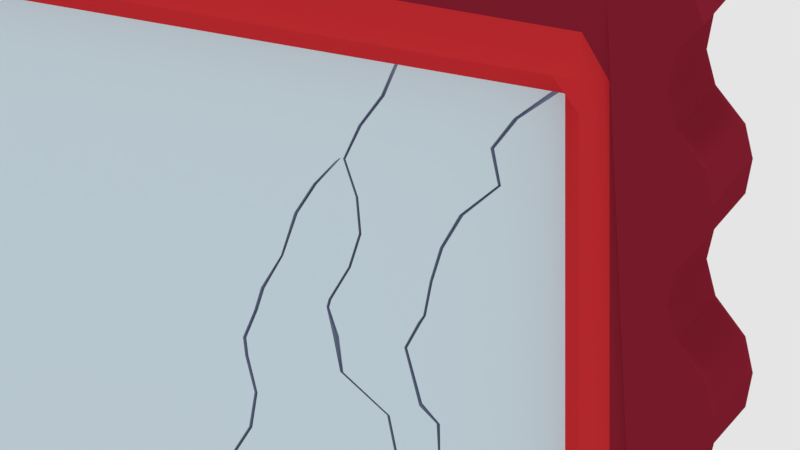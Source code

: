 # Source: Model_Photo_Frame_001.blend  (saved by Blender 2.79.0; exported with 4.5.12 LTS)
import bpy
from mathutils import Matrix  # noqa: F401  (used for matrix-valued properties, if any)

bpy.ops.wm.read_factory_settings(use_empty=True)
scene = bpy.context.scene
scene.name = 'Scene'

# ---- collections
col_collection_1 = bpy.data.collections.new('Collection 1'); scene.collection.children.link(col_collection_1)

# ---- materials (node trees are filled in below, after node groups)
mat_material = bpy.data.materials.new('Material')
mat_material.alpha_threshold = 0.0
mat_material.use_transparent_shadow = False
mat_material.diffuse_color = (0.6091, 0.7312, 0.8, 1.0)
mat_material.roughness = 0.5
mat_material.line_color = (0.0, 0.0, 0.0, 1.0)
mat_material_005 = bpy.data.materials.new('Material.005')
mat_material_005.alpha_threshold = 0.0
mat_material_005.use_transparent_shadow = False
mat_material_005.diffuse_color = (0.1611, 0.1934, 0.2883, 1.0)
mat_material_005.roughness = 0.5
mat_material_001 = bpy.data.materials.new('Material.001')
mat_material_001.alpha_threshold = 0.0
mat_material_001.use_transparent_shadow = False
mat_material_001.diffuse_color = (0.2266, 0.01312, 0.028, 1.0)
mat_material_001.roughness = 0.5
mat_material_003 = bpy.data.materials.new('Material.003')
mat_material_003.alpha_threshold = 0.0
mat_material_003.use_transparent_shadow = False
mat_material_003.diffuse_color = (0.5705, 0.02602, 0.03177, 1.0)
mat_material_003.roughness = 0.5
mat_material_002 = bpy.data.materials.new('Material.002')
mat_material_002.alpha_threshold = 0.0
mat_material_002.use_transparent_shadow = False
mat_material_002.diffuse_color = (0.281, 0.1294, 0.06186, 1.0)
mat_material_002.roughness = 0.5
mat_material_004 = bpy.data.materials.new('Material.004')
mat_material_004.alpha_threshold = 0.0
mat_material_004.use_transparent_shadow = False
mat_material_004.diffuse_color = (0.8276, 0.4825, 0.0448, 1.0)
mat_material_004.roughness = 0.5

# ---- material node trees

# ---- world
world_world = bpy.data.worlds.new('World'); scene.world = world_world
world_world.color = (0.7835, 0.7835, 0.7835)
world_world.use_sun_shadow = False
world_world.sun_shadow_jitter_overblur = 0.0
world_world.cycles.sampling_method = 'MANUAL'

# ---- cameras
cam_camera = bpy.data.cameras.new('Camera')
cam_camera.type = 'ORTHO'
cam_camera.clip_end = 100.0
cam_camera.lens = 35.0
cam_camera.sensor_width = 31.76
cam_camera.sensor_height = 18.0
cam_camera.ortho_scale = 3.714
cam_camera.shift_x = -0.11
cam_camera.shift_y = -0.13
cam_camera.dof.focus_distance = 0.0
cam_camera.dof.aperture_fstop = 128.0

# ---- lights
light_hemi = bpy.data.lights.new('Hemi', 'SUN')
light_hemi.transmission_factor = 0.0
light_hemi.angle = 0.1993
light_hemi.energy = 1.0
light_hemi.shadow_buffer_clip_start = 0.5
light_hemi.shadow_soft_size = 0.1
light_hemi.shadow_cascade_max_distance = 1000.0

# ---- meshes
me_cube_012 = bpy.data.meshes.new('Cube.012')
me_cube_012.from_pydata([(0.9054, -0.4861, -0.8984), (0.9054, -1.0, -0.8984), (-4.907, -1.0, -0.8927), (-4.907, -0.4861, -0.8927), (0.9064, -0.4861, 6.908), (0.9064, -1.0, 6.908), (-4.899, -1.0, 6.895), (-4.899, -0.4861, 6.895), (-4.496, -0.4861, -0.7596), (-4.496, -1.0, -0.7596), (-4.496, -0.4861, 6.766), (-4.496, -1.0, 6.766), (-3.664, -0.4861, -0.7596), (-3.664, -1.0, -0.7596), (-3.664, -0.4861, 6.763), (-3.664, -1.0, 6.763), (-2.832, -0.4861, -0.7596), (-2.832, -1.0, -0.7596), (-2.832, -0.4861, 6.762), (-2.832, -1.0, 6.762), (-2.0, -0.4861, -0.7596), (-2.0, -1.0, -0.7596), (-2.0, -0.4861, 6.765), (-2.0, -1.0, 6.765), (-1.181, -0.4861, -0.7596), (-1.181, -1.0, -0.7596), (-1.181, -0.4861, 6.764), (-1.181, -1.0, 6.764), (-0.3285, -0.4861, -0.7596), (-0.3285, -1.0, -0.7596), (-0.3285, -0.4861, 6.763), (-0.3285, -1.0, 6.763), (0.4987, -0.4861, -0.7596), (0.4987, -1.0, -0.7596), (0.4987, -0.4861, 6.766), (0.4987, -1.0, 6.766), (0.7974, -0.4861, 6.304), (0.7974, -1.0, 6.304), (-4.791, -1.0, 6.304), (-4.791, -0.4861, 6.304), (-4.496, -0.9646, 6.304), (0.4987, -0.9646, 6.304), (-2.181, -0.8238, 1.881), (0.7974, -0.4861, 1.881), (0.7974, -1.0, 1.881), (-4.791, -1.0, 1.881), (-4.791, -0.4861, 1.881), (0.7974, -0.4861, 5.217), (0.7974, -1.0, 5.217), (-4.791, -1.0, 5.217), (-4.791, -0.4861, 5.217), (-1.108, -0.8238, 5.268), (-0.4001, -0.8238, 5.217), (-1.334, -0.8238, 4.118), (-0.4073, -0.8238, 4.118), (0.7974, -0.4861, 4.118), (0.7974, -1.0, 4.118), (-4.791, -1.0, 4.118), (-4.791, -0.4861, 4.118), (-1.993, -0.8238, 2.999), (0.7974, -0.4861, 2.999), (0.7974, -1.0, 2.999), (-4.791, -1.0, 2.999), (-4.791, -0.4861, 2.999), (-2.853, -0.8238, 0.7943), (0.7974, -0.4861, 0.7943), (0.7974, -1.0, 0.7943), (-4.791, -1.0, 0.7943), (-4.791, -0.4861, 0.7943), (-4.496, -0.9646, -0.305), (0.4987, -0.9646, -0.305), (0.7923, -0.4861, -0.305), (0.7923, -1.0, -0.305), (-4.791, -1.0, -0.305), (-4.791, -0.4861, -0.305), (-4.077, -0.4861, -1.0), (-4.077, -1.0, -1.0), (-4.077, -0.4861, 7.0), (-4.077, -1.0, 7.0), (-3.248, -0.4861, -1.0), (-3.248, -1.0, -1.0), (-3.248, -0.4861, 7.0), (-3.248, -1.0, 7.0), (-2.416, -0.4861, -1.0), (-2.416, -1.0, -1.0), (-2.416, -0.4861, 7.0), (-2.416, -1.0, 7.0), (-1.583, -0.4861, -1.0), (-1.583, -1.0, -1.0), (-1.583, -0.4861, 7.0), (-1.583, -1.0, 7.0), (-0.7546, -0.4861, -1.0), (-0.7546, -1.0, -1.0), (-0.7546, -0.4861, 7.0), (-0.7546, -1.0, 7.0), (-1.015, -0.8238, 1.881), (-0.7977, -0.8104, 5.217), (-0.6185, -0.8104, 4.118), (-1.387, -0.8238, 2.999), (-1.027, -0.8238, 0.8372), (0.08512, -0.4861, -1.0), (0.08512, -1.0, -1.0), (0.08512, -0.4861, 7.0), (0.08512, -1.0, 7.0), (1.027, -0.4861, 5.778), (1.027, -1.0, 5.778), (-5.023, -1.0, 5.778), (-5.023, -0.4861, 5.778), (-0.1491, -0.8238, 5.778), (-0.7977, -0.8104, 5.778), (1.027, -0.4861, 4.667), (1.027, -1.0, 4.667), (-5.023, -1.0, 4.667), (-5.023, -0.4861, 4.667), (-2.832, -0.334, 4.667), (-1.181, -0.334, 4.667), (-1.364, -0.8238, 4.577), (-0.578, -0.8238, 4.667), (-0.919, -0.8104, 4.667), (1.027, -0.4861, 3.558), (1.027, -1.0, 3.558), (-5.023, -1.0, 3.558), (-5.023, -0.4861, 3.558), (-1.621, -0.8238, 3.558), (-0.5185, -0.8238, 3.606), (-0.5354, -0.8238, 3.558), (-1.947, -0.8238, 2.44), (1.027, -0.4861, 2.44), (1.027, -1.0, 2.44), (-5.023, -1.0, 2.44), (-5.023, -0.4861, 2.44), (-1.073, -0.8238, 2.44), (1.027, -0.4861, 1.338), (1.027, -1.0, 1.338), (-5.023, -1.0, 1.338), (-5.023, -0.4861, 1.338), (-2.508, -0.8238, 1.338), (-1.213, -0.8238, 1.338), (1.027, -0.4861, 0.2446), (1.027, -1.0, 0.2446), (-5.023, -1.0, 0.2446), (-5.023, -0.4861, 0.2446), (-3.178, -0.8238, 0.2634), (-4.664, -0.4861, -0.8109), (-4.747, -0.4861, -0.8946), (-4.664, -1.0, -0.8109), (-4.747, -1.0, -0.8946), (-4.664, -0.4861, 6.831), (-4.747, -0.4861, 6.901), (-4.664, -1.0, 6.831), (-4.747, -1.0, 6.901), (-4.216, -0.4861, -0.9532), (-4.356, -0.4861, -0.8109), (-4.216, -1.0, -0.9532), (-4.356, -1.0, -0.8109), (-4.216, -0.4861, 6.958), (-4.356, -0.4861, 6.814), (-4.216, -1.0, 6.958), (-4.356, -1.0, 6.814), (-4.216, -1.0, 6.304), (-4.356, -1.0, 6.304), (-4.216, -1.0, -0.305), (-4.356, -1.0, -0.305), (-3.801, -0.4861, -0.8109), (-3.939, -0.4861, -0.9532), (-3.801, -1.0, -0.8109), (-3.939, -1.0, -0.9532), (-3.801, -0.4861, 6.806), (-3.939, -0.4861, 6.949), (-3.801, -1.0, 6.806), (-3.939, -1.0, 6.949), (-3.387, -0.4861, -0.9532), (-3.525, -0.4861, -0.8109), (-3.387, -1.0, -0.9532), (-3.525, -1.0, -0.8109), (-3.387, -0.4861, 6.949), (-3.525, -0.4861, 6.806), (-3.387, -1.0, 6.949), (-3.525, -1.0, 6.806), (-2.971, -0.4861, -0.8109), (-3.109, -0.4861, -0.9532), (-2.971, -1.0, -0.8109), (-3.109, -1.0, -0.9532), (-2.971, -0.4861, 6.821), (-3.109, -0.4861, 6.954), (-2.971, -1.0, 6.821), (-3.109, -1.0, 6.954), (-2.555, -0.4861, -0.9532), (-2.693, -0.4861, -0.8109), (-2.555, -1.0, -0.9532), (-2.693, -1.0, -0.8109), (-2.555, -0.4861, 6.954), (-2.693, -0.4861, 6.812), (-2.555, -1.0, 6.954), (-2.693, -1.0, 6.812), (-2.139, -0.4861, -0.8109), (-2.277, -0.4861, -0.9532), (-2.139, -1.0, -0.8109), (-2.277, -1.0, -0.9532), (-2.139, -0.4861, 6.815), (-2.277, -0.4861, 6.954), (-2.139, -1.0, 6.815), (-2.277, -1.0, 6.954), (-1.722, -0.4861, -0.9532), (-1.861, -0.4861, -0.8109), (-1.722, -1.0, -0.9532), (-1.861, -1.0, -0.8109), (-1.722, -0.4861, 6.954), (-1.861, -0.4861, 6.809), (-1.722, -1.0, 6.954), (-1.861, -1.0, 6.809), (-1.315, -0.4861, -0.8109), (-1.449, -0.4861, -0.9532), (-1.315, -1.0, -0.8109), (-1.449, -1.0, -0.9532), (-1.315, -0.4861, 6.819), (-1.449, -0.4861, 6.954), (-1.315, -1.0, 6.819), (-1.449, -1.0, 6.954), (-2.191, -0.8104, 1.881), (-2.201, -0.8238, 1.881), (-1.113, -0.8104, 5.269), (-1.125, -0.8238, 5.268), (-1.34, -0.8104, 4.118), (-1.35, -0.8238, 4.118), (-2.004, -0.8104, 2.999), (-2.016, -0.8238, 2.999), (-2.863, -0.8104, 0.7943), (-2.873, -0.8238, 0.7943), (-1.371, -0.8104, 4.577), (-1.381, -0.8238, 4.576), (-1.627, -0.8104, 3.558), (-1.639, -0.8238, 3.558), (-1.956, -0.8104, 2.44), (-1.967, -0.8238, 2.44), (-2.519, -0.8104, 1.338), (-2.532, -0.8238, 1.338), (-3.194, -0.8238, 0.2446), (-3.169, -0.8238, 0.3034), (-0.8966, -0.4861, -0.9532), (-1.039, -0.4861, -0.8109), (-0.8966, -1.0, -0.9532), (-1.039, -1.0, -0.8109), (-0.8966, -0.4861, 6.954), (-1.039, -0.4861, 6.8), (-0.8966, -1.0, 6.954), (-1.039, -1.0, 6.8), (-1.025, -0.8104, 1.881), (-1.039, -0.8238, 1.881), (-0.8037, -0.8238, 5.217), (-0.6267, -0.8238, 4.118), (-1.405, -0.8104, 2.999), (-1.421, -0.8238, 2.999), (-1.025, -0.8238, 0.7943), (-0.806, -0.8238, 5.778), (-0.9329, -0.8238, 4.667), (-0.5507, -0.8238, 3.617), (-1.095, -0.8104, 2.44), (-1.115, -0.8238, 2.44), (-1.23, -0.8104, 1.338), (-1.248, -0.8238, 1.338), (-0.4705, -0.4861, -0.8109), (-0.6125, -0.4861, -0.9532), (-0.4705, -1.0, -0.8109), (-0.6125, -1.0, -0.9532), (-0.4705, -0.4861, 6.806), (-0.6125, -0.4861, 6.954), (-0.4705, -1.0, 6.806), (-0.6125, -1.0, 6.954), (-0.7907, -0.8238, 5.217), (-0.6125, -0.8238, 4.118), (-0.7895, -0.8238, 5.778), (-0.9028, -0.8238, 4.667), (-0.54, -0.8238, 3.592), (-0.05274, -0.4861, -0.9532), (-0.1906, -0.4861, -0.8109), (-0.05274, -1.0, -0.9532), (-0.1906, -1.0, -0.8109), (-0.05274, -0.4861, 6.954), (-0.1906, -0.4861, 6.818), (-0.05274, -1.0, 6.954), (-0.1906, -1.0, 6.818), (-0.3831, -0.8238, 5.217), (-0.3909, -0.8104, 5.217), (-0.3984, -0.8238, 4.118), (-0.4028, -0.8104, 4.118), (-0.1305, -0.8238, 5.778), (-0.1386, -0.8104, 5.778), (-0.5632, -0.8238, 4.667), (-0.5717, -0.8104, 4.667), (-0.5059, -0.8238, 3.612), (-0.5221, -0.8238, 3.558), (0.3608, -0.4861, -0.8109), (0.223, -0.4861, -0.9532), (0.3608, -1.0, -0.8109), (0.223, -1.0, -0.9532), (0.3608, -0.4861, 6.812), (0.223, -0.4861, 6.954), (0.3608, -1.0, 6.812), (0.223, -1.0, 6.954), (0.3608, -1.0, 6.304), (0.223, -1.0, 6.304), (0.3608, -1.0, -0.305), (0.223, -1.0, -0.305), (0.7628, -0.4861, -0.8983), (0.6658, -0.4861, -0.8109), (0.7628, -1.0, -0.8983), (0.6658, -1.0, -0.8109), (0.7628, -0.4861, 6.913), (0.6658, -0.4861, 6.824), (0.7628, -1.0, 6.913), (0.6658, -1.0, 6.824), (0.8415, -0.4861, 6.536), (0.9831, -0.4861, 6.701), (0.8415, -1.0, 6.536), (0.9831, -1.0, 6.701), (-4.84, -1.0, 6.536), (-5.0, -1.0, 6.701), (-4.84, -0.4861, 6.536), (-5.0, -0.4861, 6.701), (-4.356, -0.9646, 6.536), (0.3608, -0.9646, 6.536), (0.9902, -0.4861, 5.953), (0.8415, -0.4861, 6.128), (0.9902, -1.0, 5.953), (0.8415, -1.0, 6.128), (-4.985, -1.0, 5.953), (-4.84, -1.0, 6.128), (-4.985, -0.4861, 5.953), (-4.84, -0.4861, 6.128), (0.1583, -0.8238, 6.128), (-0.0328, -0.8238, 5.953), (-0.6165, -0.8238, 6.128), (-0.6841, -0.8104, 5.953), (-4.216, -0.8238, 6.128), (-4.356, -1.0, 6.128), (-0.6265, -0.8238, 6.128), (-0.6939, -0.8238, 5.953), (-0.5855, -0.8238, 6.128), (-0.6094, -0.8238, 6.128), (-0.6756, -0.8238, 5.953), (0.1924, -0.8238, 6.128), (-0.01022, -0.8238, 5.953), (0.1688, -0.8238, 6.128), (-0.02097, -0.8104, 5.953), (0.3608, -1.0, 6.128), (0.223, -0.8238, 6.128), (-0.8938, -0.8238, 5.591), (-1.013, -0.8238, 5.436), (-0.1111, -0.8238, 5.591), (-0.3028, -0.8238, 5.404), (-0.876, -0.8104, 5.591), (-0.8125, -0.8104, 5.404), (0.8415, -0.4861, 5.404), (0.9902, -0.4861, 5.591), (0.8415, -1.0, 5.404), (0.9902, -1.0, 5.591), (-4.84, -1.0, 5.404), (-4.985, -1.0, 5.591), (-4.84, -0.4861, 5.404), (-4.985, -0.4861, 5.591), (-0.9011, -0.8238, 5.591), (-1.019, -0.8104, 5.437), (-0.9219, -0.8238, 5.57), (-1.031, -0.8238, 5.434), (-0.8824, -0.8238, 5.591), (-0.8197, -0.8238, 5.404), (-0.8706, -0.8238, 5.591), (-0.8071, -0.8238, 5.404), (-0.09612, -0.8238, 5.591), (-0.283, -0.8238, 5.404), (-0.1031, -0.8104, 5.591), (-0.2936, -0.8104, 5.404), (0.9902, -0.4861, 4.85), (0.8415, -0.4861, 5.034), (0.9902, -1.0, 4.85), (0.8415, -1.0, 5.034), (-4.985, -1.0, 4.85), (-4.84, -1.0, 5.034), (-4.985, -0.4861, 4.85), (-4.84, -0.4861, 5.034), (-2.832, -0.334, 4.85), (-2.832, -0.4826, 5.034), (-1.181, -0.334, 4.85), (-1.181, -0.4826, 5.034), (-1.181, -0.8238, 5.034), (-1.273, -0.8238, 4.85), (-0.4508, -0.8238, 5.034), (-0.4835, -0.8238, 4.85), (-0.8517, -0.8104, 5.034), (-0.9474, -0.8104, 4.85), (-2.971, -0.4826, 4.85), (-2.555, -0.2806, 4.85), (-1.449, -0.2806, 4.85), (-1.186, -0.8104, 5.034), (-1.28, -0.8104, 4.85), (-1.192, -0.8238, 5.034), (-1.291, -0.8238, 4.85), (-1.039, -0.4826, 4.85), (-0.8563, -0.8238, 5.034), (-0.9549, -0.8238, 4.85), (-0.8434, -0.8238, 5.034), (-0.9406, -0.8238, 4.85), (-0.4364, -0.8238, 5.034), (-0.4704, -0.8238, 4.85), (-0.442, -0.8104, 5.034), (-0.4768, -0.8104, 4.85), (-1.353, -0.8238, 4.484), (-1.308, -0.8238, 4.301), (-0.5032, -0.8238, 4.378), (-0.417, -0.8238, 4.301), (-0.8909, -0.8104, 4.484), (-0.6559, -0.8104, 4.301), (0.8415, -0.4861, 4.301), (0.9902, -0.4861, 4.484), (0.8415, -1.0, 4.301), (0.9902, -1.0, 4.484), (-4.84, -1.0, 4.301), (-4.985, -1.0, 4.484), (-4.84, -0.4861, 4.301), (-4.985, -0.4861, 4.484), (-2.971, -0.4826, 4.484), (-1.36, -0.8104, 4.484), (-1.313, -0.8104, 4.301), (-1.37, -0.8238, 4.484), (-1.323, -0.8238, 4.301), (-0.8966, -0.8238, 4.484), (-0.6633, -0.8238, 4.301), (-1.039, -0.4826, 4.484), (-0.8813, -0.8238, 4.484), (-0.6503, -0.8238, 4.301), (-0.4883, -0.8238, 4.394), (-0.3998, -0.8238, 4.301), (-0.4969, -0.8104, 4.387), (-0.4098, -0.8104, 4.301), (0.9902, -0.4861, 3.745), (0.8415, -0.4861, 3.931), (0.9902, -1.0, 3.745), (0.8415, -1.0, 3.931), (-4.985, -1.0, 3.745), (-4.84, -1.0, 3.931), (-4.985, -0.4861, 3.745), (-4.84, -0.4861, 3.931), (-1.439, -0.8238, 3.931), (-1.519, -0.8238, 3.745), (-0.4676, -0.8238, 3.816), (-0.4943, -0.8238, 3.745), (-0.5734, -0.8104, 3.931), (-0.5762, -0.8104, 3.745), (-1.446, -0.8104, 3.931), (-1.525, -0.8104, 3.745), (-1.455, -0.8238, 3.931), (-1.534, -0.8238, 3.745), (-0.5819, -0.8238, 3.931), (-0.5833, -0.8238, 3.745), (-0.5662, -0.8238, 3.931), (-0.569, -0.8238, 3.745), (-0.4546, -0.8238, 3.816), (-0.4742, -0.8238, 3.745), (-0.4618, -0.8104, 3.816), (-0.4856, -0.8104, 3.745), (-1.7, -0.8238, 3.372), (-1.882, -0.8238, 3.186), (-1.655, -0.8238, 3.362), (-1.55, -0.8238, 3.186), (0.8415, -0.4861, 3.186), (0.9902, -0.4861, 3.372), (0.8415, -1.0, 3.186), (0.9902, -1.0, 3.372), (-4.84, -1.0, 3.186), (-4.985, -1.0, 3.372), (-4.84, -0.4861, 3.186), (-4.985, -0.4861, 3.372), (-1.705, -0.8104, 3.372), (-1.892, -0.8104, 3.186), (-1.716, -0.8238, 3.372), (-1.906, -0.8238, 3.186), (-1.665, -0.8238, 3.372), (-1.564, -0.8104, 3.186), (-1.66, -0.8238, 3.344), (-1.582, -0.8238, 3.186), (0.9902, -0.4861, 2.626), (0.8415, -0.4861, 2.813), (0.9902, -1.0, 2.626), (0.8415, -1.0, 2.813), (-4.985, -1.0, 2.626), (-4.84, -1.0, 2.813), (-4.985, -0.4861, 2.626), (-4.84, -0.4861, 2.813), (-1.998, -0.8238, 2.813), (-1.925, -0.8238, 2.626), (-1.383, -0.8238, 2.813), (-1.251, -0.8238, 2.626), (-2.01, -0.8104, 2.813), (-1.935, -0.8104, 2.626), (-2.023, -0.8238, 2.813), (-1.949, -0.8238, 2.626), (-1.397, -0.8104, 2.813), (-1.269, -0.8104, 2.626), (-1.41, -0.8238, 2.813), (-1.279, -0.8238, 2.626), (-2.031, -0.8238, 2.254), (-2.152, -0.8238, 2.067), (-1.03, -0.8238, 2.254), (-0.9525, -0.8238, 2.067), (0.9902, -0.4861, 2.254), (0.9902, -1.0, 2.254), (-4.84, -1.0, 2.067), (-4.985, -1.0, 2.254), (-4.84, -0.4861, 2.067), (-4.985, -0.4861, 2.254), (-2.044, -0.8104, 2.254), (-2.16, -0.8104, 2.067), (-2.052, -0.8238, 2.254), (-2.169, -0.8238, 2.067), (-1.048, -0.8104, 2.254), (-0.9704, -0.8104, 2.067), (-1.064, -0.8238, 2.254), (-0.9849, -0.8238, 2.067), (0.9902, -0.4861, 1.519), (0.8415, -0.4861, 1.7), (0.9902, -1.0, 1.519), (0.8415, -1.0, 1.7), (-4.985, -1.0, 1.519), (-4.84, -1.0, 1.7), (-4.985, -0.4861, 1.519), (-4.84, -0.4861, 1.7), (-2.317, -0.8238, 1.7), (-2.341, -0.8238, 1.519), (-1.193, -0.8238, 1.7), (-1.294, -0.8238, 1.519), (-2.328, -0.8104, 1.7), (-2.354, -0.8104, 1.519), (-2.342, -0.8238, 1.7), (-2.366, -0.8238, 1.519), (-1.211, -0.8104, 1.7), (-1.316, -0.8104, 1.519), (-1.233, -0.8238, 1.7), (-1.334, -0.8238, 1.519), (-2.687, -0.8238, 1.157), (-2.771, -0.8238, 0.9754), (-1.073, -0.8238, 1.157), (-1.038, -0.8238, 0.9754), (0.8415, -0.4861, 0.9754), (0.9902, -0.4861, 1.157), (0.8415, -1.0, 0.9754), (0.9902, -1.0, 1.157), (-4.84, -1.0, 0.9754), (-4.985, -1.0, 1.157), (-4.84, -0.4861, 0.9754), (-4.985, -0.4861, 1.157), (-2.706, -0.8104, 1.157), (-2.783, -0.8104, 0.9754), (-2.718, -0.8238, 1.157), (-2.793, -0.8238, 0.9754), (-1.091, -0.8104, 1.157), (-1.052, -0.8104, 0.9754), (-1.112, -0.8238, 1.157), (-1.062, -0.8238, 0.9754), (0.8415, -0.4861, 0.6111), (0.8415, -1.0, 0.6111), (-4.977, -1.0, 0.4279), (-4.84, -1.0, 0.6111), (-4.977, -0.4861, 0.4279), (-4.84, -0.4861, 0.6111), (-2.984, -0.8238, 0.6111), (-3.073, -0.8238, 0.4279), (-2.998, -0.8104, 0.6111), (-3.086, -0.8104, 0.4279), (-3.009, -0.8238, 0.6111), (-3.111, -0.8238, 0.4279), (0.9831, -1.0, 0.4279), (0.9831, -0.4861, 0.4279), (0.8415, -0.4861, -0.1218), (0.9902, -0.4861, 0.06141), (0.8415, -1.0, -0.1218), (0.9902, -1.0, 0.06141), (-4.84, -1.0, -0.1218), (-4.985, -1.0, 0.06141), (-4.84, -0.4861, -0.1218), (-4.985, -0.4861, 0.06141), (-4.216, -0.8238, -0.1218), (-4.356, -1.0, -0.1218), (0.3608, -1.0, -0.1218), (0.223, -0.8238, -0.1218), (-4.496, -0.9646, -0.5367), (0.4987, -0.9646, -0.5367), (0.978, -0.4861, -0.6771), (0.8771, -0.4861, -0.5367), (0.978, -1.0, -0.6771), (0.8771, -1.0, -0.5367), (-4.973, -1.0, -0.6771), (-4.84, -1.0, -0.5367), (-4.973, -0.4861, -0.6771), (-4.84, -0.4861, -0.5367), (-4.356, -0.9646, -0.5367), (0.3608, -0.9646, -0.5367), (-1.449, -0.334, 4.808), (-0.6313, 0.5984, 0.5746), (-0.6313, 0.7086, 0.5746), (-3.369, 0.7116, 0.5685), (-2.555, -0.334, 4.808), (-3.379, 0.6014, 0.5685), (-1.995, 0.9467, -1.0), (-2.0, -0.334, 4.808), (-1.656, 0.9467, -1.0), (-1.653, 1.057, -1.0), (-1.722, -0.334, 4.808), (-2.343, 1.057, -1.0), (-2.277, -0.334, 4.808), (-2.351, 0.9467, -1.0), (-1.144, 0.7725, -0.2127), (-1.583, -0.334, 4.808), (-1.861, -0.334, 4.808), (-1.826, 0.9467, -1.0), (-2.173, 0.9467, -1.0), (-2.139, -0.334, 4.808), (-2.416, -0.334, 4.808), (-2.865, 0.774, -0.2157), (-1.308, -0.8238, 4.726), (-0.5099, -0.8238, 4.808), (-0.9582, -0.8104, 4.808), (-1.317, -0.8104, 4.726), (-1.325, -0.8238, 4.726), (-0.9649, -0.8238, 4.808), (-0.9513, -0.8238, 4.808), (-0.4931, -0.8238, 4.808), (-0.5005, -0.8104, 4.808), (0.9988, -0.4861, 4.808), (0.9988, -1.0, 4.808), (-4.994, -1.0, 4.808), (-4.994, -0.4861, 4.808), (-2.832, -0.334, 4.808), (-1.181, -0.334, 4.808), (-2.971, -0.4826, 4.808), (-1.039, -0.4826, 4.808)], [], [(144, 146, 2, 3), (148, 7, 6, 150), (313, 4, 5, 315), (317, 6, 7, 319), (156, 10, 11, 158), (152, 154, 9, 8), (172, 174, 13, 12), (176, 14, 15, 178), (192, 18, 19, 194), (188, 190, 17, 16), (204, 206, 21, 20), (208, 22, 23, 210), (244, 26, 27, 246), (240, 242, 25, 24), (275, 277, 29, 28), (279, 30, 31, 281), (309, 34, 35, 311), (305, 307, 33, 32), (327, 38, 39, 329), (323, 36, 37, 325), (520, 43, 44, 522), (524, 45, 46, 526), (374, 47, 48, 376), (378, 49, 50, 380), (405, 283, 52, 387), (459, 285, 54, 445), (440, 57, 58, 442), (436, 55, 56, 438), (482, 60, 61, 484), (486, 62, 63, 488), (253, 558, 557, 260, 538, 537, 248, 518, 517, 258, 500, 499, 252, 480, 462, 59, 489, 490, 126, 501, 502, 42, 527, 528, 136, 539, 540, 64, 565, 566, 142, 237, 238, 570, 569, 228, 554, 553, 236, 534, 533, 220, 514, 513, 234, 496, 495, 226, 476, 475, 232, 452, 451, 224, 425, 424, 230, 623, 397, 396, 222, 364, 363, 361, 347, 348, 51, 385, 386, 619, 116, 407, 408, 53, 443, 444, 123, 461, 479, 477, 256, 454, 453, 250, 427, 426, 255, 624, 400, 399, 249, 366, 365, 254, 337, 336, 334, 581, 584, 346, 341, 342, 286, 369, 370, 282, 403, 404, 626, 288, 431, 432, 284, 457, 458, 290, 291, 124, 446, 445, 54, 410, 409, 117, 620, 388, 387, 52, 350, 349, 108, 331, 330, 338, 339, 340, 271, 367, 368, 269, 401, 402, 625, 272, 429, 430, 270, 455, 456, 273, 125, 463, 464, 98, 491, 492, 131, 503, 504, 95, 529, 530, 137, 541, 542, 99), (588, 71, 72, 590), (592, 73, 74, 594), (595, 162, 69, 585), (164, 166, 76, 75), (168, 77, 78, 170), (184, 81, 82, 186), (180, 182, 80, 79), (196, 198, 84, 83), (200, 85, 86, 202), (216, 89, 90, 218), (212, 214, 88, 87), (455, 270, 97, 447), (401, 269, 96, 389), (262, 264, 92, 91), (266, 93, 94, 268), (297, 102, 103, 299), (293, 295, 101, 100), (367, 271, 109, 351), (354, 104, 105, 356), (358, 106, 107, 360), (371, 287, 108, 349), (429, 272, 118, 411), (428, 635, 633, 115), (433, 289, 117, 409), (418, 112, 113, 420), (414, 110, 111, 416), (466, 119, 120, 468), (470, 121, 122, 472), (508, 129, 130, 510), (505, 127, 128, 506), (548, 134, 135, 550), (544, 132, 133, 546), (574, 138, 139, 576), (578, 140, 141, 580), (10, 147, 149, 11), (147, 148, 150, 149), (8, 9, 145, 143), (143, 145, 146, 144), (581, 334, 335, 582), (334, 159, 160, 335), (75, 76, 153, 151), (151, 153, 154, 152), (77, 155, 157, 78), (155, 156, 158, 157), (14, 167, 169, 15), (167, 168, 170, 169), (12, 13, 165, 163), (163, 165, 166, 164), (81, 175, 177, 82), (175, 176, 178, 177), (79, 80, 173, 171), (171, 173, 174, 172), (16, 17, 181, 179), (179, 181, 182, 180), (18, 183, 185, 19), (183, 184, 186, 185), (83, 84, 189, 187), (187, 189, 190, 188), (85, 191, 193, 86), (191, 192, 194, 193), (22, 199, 201, 23), (199, 200, 202, 201), (20, 21, 197, 195), (195, 197, 198, 196), (89, 207, 209, 90), (207, 208, 210, 209), (87, 88, 205, 203), (203, 205, 206, 204), (539, 136, 235, 551), (551, 235, 236, 553), (501, 126, 233, 511), (511, 233, 234, 513), (461, 123, 231, 473), (473, 231, 232, 475), (407, 116, 229, 422), (422, 229, 230, 424), (24, 25, 213, 211), (211, 213, 214, 212), (26, 215, 217, 27), (215, 216, 218, 217), (527, 42, 219, 531), (531, 219, 220, 533), (385, 51, 221, 394), (394, 221, 222, 396), (443, 53, 223, 449), (449, 223, 224, 451), (489, 59, 225, 493), (493, 225, 226, 495), (541, 137, 259, 555), (555, 259, 260, 557), (503, 131, 257, 515), (515, 257, 258, 517), (463, 125, 256, 477), (411, 118, 255, 426), (351, 109, 254, 365), (491, 98, 251, 497), (497, 251, 252, 499), (447, 97, 250, 453), (389, 96, 249, 399), (529, 95, 247, 535), (535, 247, 248, 537), (91, 92, 241, 239), (239, 241, 242, 240), (93, 243, 245, 94), (243, 244, 246, 245), (30, 265, 267, 31), (265, 266, 268, 267), (28, 29, 263, 261), (261, 263, 264, 262), (431, 288, 289, 433), (369, 286, 287, 371), (457, 284, 285, 459), (403, 282, 283, 405), (102, 278, 280, 103), (278, 279, 281, 280), (100, 101, 276, 274), (274, 276, 277, 275), (32, 33, 294, 292), (292, 294, 295, 293), (34, 296, 298, 35), (296, 297, 299, 298), (345, 300, 301, 346), (586, 70, 302, 596), (581, 161, 303, 584), (43, 505, 506, 44), (0, 1, 306, 304), (304, 306, 307, 305), (4, 308, 310, 5), (308, 309, 311, 310), (35, 298, 299, 103, 280, 281, 31, 267, 268, 94, 245, 246, 27, 217, 218, 90, 209, 210, 23, 201, 202, 86, 193, 194, 19, 185, 186, 82, 177, 178, 15, 169, 170, 78, 157, 158, 11, 149, 150, 6, 317, 316, 38, 327, 326, 106, 358, 357, 49, 378, 377, 630, 112, 418, 417, 57, 440, 439, 121, 470, 469, 62, 486, 485, 129, 508, 507, 45, 524, 523, 134, 548, 547, 67, 562, 561, 140, 578, 577, 73, 592, 591, 585, 69, 40, 320, 321, 41, 70, 586, 589, 590, 72, 575, 576, 139, 571, 560, 66, 545, 546, 133, 521, 522, 44, 506, 128, 483, 484, 61, 467, 468, 120, 437, 438, 56, 415, 416, 111, 629, 375, 376, 48, 355, 356, 105, 324, 325, 37, 314, 315, 5, 310, 311), (32, 292, 293, 100, 274, 275, 28, 261, 262, 91, 239, 240, 24, 211, 212, 87, 203, 204, 20, 195, 196, 83, 187, 188, 16, 179, 180, 79, 171, 172, 12, 163, 164, 75, 151, 152, 8, 143, 144, 3, 593, 594, 74, 579, 580, 141, 563, 564, 68, 549, 550, 135, 525, 526, 46, 509, 510, 130, 487, 488, 63, 471, 472, 122, 441, 442, 58, 419, 420, 113, 631, 379, 380, 50, 359, 360, 107, 328, 329, 39, 318, 319, 7, 148, 147, 10, 156, 155, 77, 168, 167, 14, 176, 175, 81, 184, 183, 18, 192, 191, 85, 200, 199, 22, 208, 207, 89, 216, 215, 26, 244, 243, 93, 266, 265, 30, 279, 278, 102, 297, 296, 34, 309, 308, 4, 313, 312, 36, 323, 322, 104, 354, 353, 47, 374, 373, 628, 110, 414, 413, 55, 436, 435, 119, 466, 465, 60, 482, 481, 127, 505, 43, 520, 519, 132, 544, 543, 65, 559, 572, 138, 574, 573, 71, 588, 587, 0, 304, 305), (41, 321, 300), (303, 161, 162, 595, 596, 302), (160, 320, 40), (38, 316, 318, 39), (316, 317, 319, 318), (36, 312, 314, 37), (312, 313, 315, 314), (335, 160, 40, 69, 162, 582), (286, 342, 344, 287), (342, 341, 343, 344), (109, 333, 337, 254), (333, 332, 336, 337), (583, 345, 346, 584), (271, 340, 333, 109), (340, 339, 332, 333), (104, 322, 324, 105), (322, 323, 325, 324), (106, 326, 328, 107), (326, 327, 329, 328), (287, 344, 331, 108), (344, 343, 330, 331), (282, 370, 372, 283), (370, 369, 371, 372), (96, 352, 366, 249), (352, 351, 365, 366), (221, 362, 364, 222), (362, 361, 363, 364), (51, 348, 362, 221), (348, 347, 361, 362), (283, 372, 350, 52), (372, 371, 349, 350), (49, 357, 359, 50), (357, 358, 360, 359), (47, 353, 355, 48), (353, 354, 356, 355), (269, 368, 352, 96), (368, 367, 351, 352), (626, 404, 406, 627), (404, 403, 405, 406), (621, 390, 400, 624), (390, 389, 399, 400), (622, 395, 397, 623), (395, 394, 396, 397), (619, 386, 395, 622), (386, 385, 394, 395), (382, 381, 391), (597, 393, 383, 398, 635, 633), (398, 383, 384), (625, 402, 390, 621), (402, 401, 389, 390), (627, 406, 388, 620), (406, 405, 387, 388), (630, 377, 379, 631), (377, 378, 380, 379), (628, 373, 375, 629), (373, 374, 376, 375), (284, 432, 434, 285), (432, 431, 433, 434), (97, 412, 427, 250), (412, 411, 426, 427), (223, 423, 425, 224), (423, 422, 424, 425), (53, 408, 423, 223), (408, 407, 422, 423), (393, 392, 381, 382, 384, 383), (55, 413, 415, 56), (413, 414, 416, 415), (57, 417, 419, 58), (417, 418, 420, 419), (285, 434, 410, 54), (434, 433, 409, 410), (270, 430, 412, 97), (430, 429, 411, 412), (290, 458, 460, 291), (458, 457, 459, 460), (125, 448, 454, 256), (448, 447, 453, 454), (231, 450, 452, 232), (450, 449, 451, 452), (123, 444, 450, 231), (444, 443, 449, 450), (273, 456, 448, 125), (456, 455, 447, 448), (119, 435, 437, 120), (435, 436, 438, 437), (121, 439, 441, 122), (439, 440, 442, 441), (291, 460, 446, 124), (460, 459, 445, 446), (251, 478, 480, 252), (478, 477, 479, 480), (98, 464, 478, 251), (464, 463, 477, 478), (225, 474, 476, 226), (474, 473, 475, 476), (59, 462, 474, 225), (462, 461, 473, 474), (480, 479, 461, 462), (62, 469, 471, 63), (469, 470, 472, 471), (60, 465, 467, 61), (465, 466, 468, 467), (257, 498, 500, 258), (498, 497, 499, 500), (131, 492, 498, 257), (492, 491, 497, 498), (233, 494, 496, 234), (494, 493, 495, 496), (126, 490, 494, 233), (490, 489, 493, 494), (129, 485, 487, 130), (485, 486, 488, 487), (127, 481, 483, 128), (481, 482, 484, 483), (247, 516, 518, 248), (516, 515, 517, 518), (95, 504, 516, 247), (504, 503, 515, 516), (219, 512, 514, 220), (512, 511, 513, 514), (42, 502, 512, 219), (502, 501, 511, 512), (45, 507, 509, 46), (507, 508, 510, 509), (259, 536, 538, 260), (536, 535, 537, 538), (137, 530, 536, 259), (530, 529, 535, 536), (235, 532, 534, 236), (532, 531, 533, 534), (136, 528, 532, 235), (528, 527, 531, 532), (134, 523, 525, 135), (523, 524, 526, 525), (132, 519, 521, 133), (519, 520, 522, 521), (253, 556, 558), (556, 555, 557, 558), (99, 542, 556, 253), (542, 541, 555, 556), (227, 552, 554, 228), (552, 551, 553, 554), (64, 540, 552, 227), (540, 539, 551, 552), (65, 543, 545, 66), (543, 544, 546, 545), (67, 547, 549, 68), (547, 548, 550, 549), (138, 572, 571, 139), (559, 65, 66, 560), (572, 559, 560, 571), (142, 566, 568, 237), (237, 568, 570, 238), (567, 227, 228, 569), (568, 567, 569, 570), (566, 565, 567, 568), (565, 64, 227, 567), (140, 561, 563, 141), (561, 562, 564, 563), (562, 67, 68, 564), (302, 583, 584, 303), (161, 581, 582, 162), (301, 159, 334, 336, 332, 339, 338, 330, 343, 341, 346), (70, 41, 300, 345, 583, 302), (73, 577, 579, 74), (577, 578, 580, 579), (71, 573, 575, 72), (573, 574, 576, 575), (2, 591, 593, 3), (591, 592, 594, 593), (589, 586, 596, 595, 585, 591, 2, 146, 145, 9, 154, 153, 76, 166, 165, 13, 174, 173, 80, 182, 181, 17, 190, 189, 84, 198, 197, 21, 206, 205, 88, 214, 213, 25, 242, 241, 92, 264, 263, 29, 277, 276, 101, 295, 294, 33, 307, 306, 1), (0, 587, 589, 1), (587, 588, 590, 589), (597, 598, 599, 393), (600, 602, 601, 392), (611, 605, 606, 599, 598), (618, 602, 600, 608, 610), (614, 603, 615, 610, 608, 606, 605), (617, 601, 602, 618, 610, 615, 603, 614, 605, 611, 598, 597, 612, 607, 613, 604, 616, 609), (110, 628, 629, 111), (112, 630, 631, 113), (289, 627, 620, 117), (272, 625, 621, 118), (116, 619, 622, 229), (229, 622, 623, 230), (118, 621, 624, 255), (288, 626, 627, 289), (115, 114, 632, 601, 617, 609, 616, 604, 613, 607, 612, 597, 633), (392, 601, 632, 634, 391, 381), (300, 321, 320, 160, 159, 301), (600, 392, 393, 599, 606, 608), (115, 114, 421, 428), (421, 114, 632, 634)])
me_cube_012.polygons.foreach_set('material_index', [2, 2, 2, 2, 2, 2, 2, 2, 2, 2, 2, 2, 2, 2, 2, 2, 2, 2, 2, 2, 2, 2, 2, 2, 1, 1, 2, 2, 2, 2, 0, 2, 2, 3, 2, 2, 2, 2, 2, 2, 2, 2, 1, 1, 2, 2, 2, 2, 1, 2, 2, 1, 1, 4, 1, 2, 2, 2, 2, 2, 2, 2, 2, 2, 2, 2, 2, 2, 2, 3, 3, 2, 2, 2, 2, 2, 2, 2, 2, 2, 2, 2, 2, 2, 2, 2, 2, 2, 2, 2, 2, 2, 2, 2, 2, 2, 2, 2, 2, 1, 1, 1, 1, 1, 1, 1, 1, 2, 2, 2, 2, 1, 1, 1, 1, 1, 1, 1, 1, 1, 1, 1, 1, 0, 1, 1, 1, 1, 1, 1, 1, 1, 2, 2, 2, 2, 2, 2, 2, 2, 1, 1, 1, 1, 2, 2, 2, 2, 2, 2, 2, 2, 3, 3, 3, 2, 2, 2, 2, 2, 2, 2, 3, 3, 3, 2, 2, 2, 2, 3, 1, 1, 1, 1, 3, 1, 1, 2, 2, 2, 2, 1, 1, 1, 1, 1, 1, 1, 1, 1, 1, 1, 1, 2, 2, 2, 2, 1, 1, 1, 1, 1, 1, 1, 1, 1, 1, 4, 5, 4, 1, 1, 1, 1, 2, 2, 2, 2, 1, 1, 1, 1, 1, 1, 1, 1, 4, 2, 2, 2, 2, 1, 1, 1, 1, 1, 1, 1, 1, 1, 1, 1, 1, 1, 1, 2, 2, 2, 2, 1, 1, 1, 1, 1, 1, 1, 1, 1, 1, 0, 2, 2, 2, 2, 1, 1, 1, 1, 1, 1, 1, 1, 2, 2, 2, 2, 1, 1, 1, 1, 1, 1, 1, 1, 2, 2, 1, 1, 1, 1, 1, 1, 1, 1, 2, 2, 2, 2, 1, 1, 1, 1, 1, 1, 1, 1, 2, 2, 2, 2, 2, 2, 2, 1, 1, 1, 1, 1, 1, 2, 2, 2, 3, 3, 3, 3, 2, 2, 2, 2, 2, 2, 2, 2, 2, 4, 4, 4, 4, 4, 4, 2, 2, 1, 1, 1, 1, 1, 1, 4, 5, 3, 4, 4, 4])
_uv = me_cube_012.uv_layers.new(name='UVMap')
_uv.uv.foreach_set('vector', [0.04851, 0.006024, 0.0465, 0.04134, 0.03563, 0.04242, 0.03593, 0.00567, 0.04767, 0.6795, 0.0358, 0.6796, 0.03637, 0.6429, 0.04668, 0.6443, 0.5391, 0.6271, 0.5405, 0.6434, 0.5062, 0.6449, 0.5081, 0.6315, 0.03395, 0.6297, 0.03637, 0.6429, 0.002682, 0.6428, 0.002733, 0.6284, 0.07687, 0.6811, 0.06674, 0.6799, 0.07029, 0.6389, 0.083, 0.6421, 0.07812, 0.004913, 0.08376, 0.0442, 0.07079, 0.04734, 0.06784, 0.005971, 0.147, 0.002352, 0.152, 0.04125, 0.1393, 0.04425, 0.1368, 0.003264, 0.1451, 0.6843, 0.1353, 0.6833, 0.1381, 0.6427, 0.1505, 0.6454, 0.2132, 0.6863, 0.2032, 0.6855, 0.205, 0.645, 0.2176, 0.6477, 0.2154, 0.001167, 0.2195, 0.03996, 0.2068, 0.0426, 0.2053, 0.00185, 0.2837, 0.001558, 0.2869, 0.04033, 0.2741, 0.04267, 0.2736, 0.002003, 0.2807, 0.6866, 0.2709, 0.6861, 0.2717, 0.6457, 0.2842, 0.6479, 0.3473, 0.6853, 0.3376, 0.6851, 0.3372, 0.6449, 0.35, 0.6464, 0.3512, 0.003646, 0.3533, 0.04238, 0.3402, 0.04434, 0.3409, 0.003815, 0.4199, 0.007322, 0.4213, 0.04616, 0.4086, 0.04783, 0.4099, 0.007316, 0.4161, 0.6831, 0.4061, 0.6828, 0.4058, 0.6425, 0.4184, 0.6447, 0.4851, 0.6805, 0.4731, 0.6802, 0.4725, 0.6395, 0.4878, 0.6421, 0.4895, 0.01209, 0.4907, 0.05112, 0.4753, 0.05266, 0.4776, 0.01195, 0.04399, 0.5816, 0.04621, 0.5971, 0.006281, 0.595, 0.006529, 0.5829, 0.5377, 0.5862, 0.537, 0.5984, 0.497, 0.5979, 0.4989, 0.5826, 0.5358, 0.2491, 0.5349, 0.2615, 0.4954, 0.2601, 0.4978, 0.2448, 0.04484, 0.2431, 0.04775, 0.2589, 0.00754, 0.2582, 0.007341, 0.2458, 0.5368, 0.5008, 0.5364, 0.5136, 0.4962, 0.5137, 0.4983, 0.4979, 0.04519, 0.4977, 0.04781, 0.5135, 0.00795, 0.512, 0.008018, 0.4995, 0.4112, 0.5004, 0.4114, 0.5144, 0.4008, 0.5146, 0.4007, 0.5005, 0.4107, 0.416, 0.4108, 0.4303, 0.4002, 0.4303, 0.4001, 0.4161, 0.04552, 0.4137, 0.04827, 0.4299, 0.008334, 0.4289, 0.008235, 0.4161, 0.5357, 0.4174, 0.535, 0.4303, 0.4953, 0.4297, 0.4974, 0.4138, 0.5354, 0.3329, 0.5345, 0.3457, 0.495, 0.3448, 0.4972, 0.329, 0.04538, 0.3283, 0.04821, 0.3445, 0.008124, 0.3437, 0.007981, 0.3309, 0.3583, 0.1753, 0.3471, 0.1891, 0.3469, 0.2031, 0.3467, 0.217, 0.3465, 0.231, 0.3463, 0.2449, 0.3462, 0.2588, 0.3461, 0.2731, 0.346, 0.2874, 0.3459, 0.3017, 0.3458, 0.316, 0.3458, 0.3303, 0.3457, 0.3446, 0.3457, 0.3589, 0.3348, 0.3589, 0.3348, 0.3446, 0.3349, 0.3303, 0.3349, 0.316, 0.335, 0.3017, 0.3351, 0.2874, 0.3352, 0.273, 0.3353, 0.2587, 0.3354, 0.2448, 0.3356, 0.2308, 0.3357, 0.2169, 0.3359, 0.2029, 0.3361, 0.1889, 0.3363, 0.1749, 0.3366, 0.1607, 0.3369, 0.1465, 0.3373, 0.1322, 0.3268, 0.1319, 0.3163, 0.1317, 0.316, 0.146, 0.3158, 0.1603, 0.3155, 0.1746, 0.3153, 0.1886, 0.3152, 0.2026, 0.315, 0.2166, 0.3149, 0.2306, 0.3148, 0.2446, 0.3146, 0.2586, 0.3145, 0.2729, 0.3145, 0.2873, 0.3144, 0.3016, 0.3143, 0.3159, 0.3143, 0.3302, 0.3142, 0.3446, 0.3142, 0.3589, 0.3142, 0.3732, 0.3142, 0.3875, 0.3141, 0.4019, 0.3141, 0.4162, 0.3142, 0.4305, 0.3142, 0.4446, 0.3142, 0.4588, 0.3142, 0.4729, 0.3143, 0.4838, 0.3143, 0.4871, 0.3143, 0.5012, 0.3144, 0.5154, 0.3145, 0.5299, 0.3146, 0.5445, 0.325, 0.5444, 0.3355, 0.5443, 0.3353, 0.5298, 0.3352, 0.5153, 0.3351, 0.5011, 0.335, 0.487, 0.335, 0.4837, 0.3349, 0.4728, 0.3349, 0.4587, 0.3348, 0.4446, 0.3348, 0.4305, 0.3348, 0.4162, 0.3348, 0.4019, 0.3348, 0.3875, 0.3348, 0.3732, 0.3457, 0.3732, 0.3566, 0.3733, 0.3566, 0.3876, 0.3566, 0.4019, 0.3566, 0.4162, 0.3566, 0.4305, 0.3567, 0.4445, 0.3567, 0.4586, 0.3568, 0.4727, 0.3569, 0.4835, 0.3569, 0.4868, 0.357, 0.5009, 0.3571, 0.5151, 0.3573, 0.5295, 0.3575, 0.544, 0.3577, 0.5585, 0.358, 0.5721, 0.3583, 0.5858, 0.1004, 0.5813, 0.101, 0.1065, 0.445, 0.1097, 0.4427, 0.5814, 0.4234, 0.5832, 0.4228, 0.5701, 0.4224, 0.557, 0.4222, 0.5428, 0.4221, 0.5286, 0.4219, 0.5143, 0.4218, 0.5003, 0.4216, 0.4863, 0.4216, 0.483, 0.4215, 0.4723, 0.4214, 0.4583, 0.4214, 0.4443, 0.4213, 0.4302, 0.4212, 0.416, 0.4212, 0.4017, 0.4212, 0.3875, 0.4106, 0.3875, 0.4001, 0.3875, 0.4001, 0.4018, 0.4001, 0.4161, 0.4002, 0.4303, 0.4003, 0.4444, 0.4003, 0.4584, 0.4004, 0.4724, 0.4005, 0.4832, 0.4005, 0.4865, 0.4007, 0.5005, 0.4008, 0.5146, 0.401, 0.5289, 0.4012, 0.5432, 0.4015, 0.5575, 0.4019, 0.5709, 0.4025, 0.5843, 0.3915, 0.5848, 0.3805, 0.5851, 0.3801, 0.5716, 0.3797, 0.558, 0.3794, 0.5436, 0.3792, 0.5292, 0.379, 0.5148, 0.3789, 0.5007, 0.3787, 0.4867, 0.3787, 0.4834, 0.3786, 0.4726, 0.3785, 0.4585, 0.3785, 0.4445, 0.3784, 0.4304, 0.3784, 0.4161, 0.3784, 0.4018, 0.3783, 0.3875, 0.3675, 0.3876, 0.3675, 0.3733, 0.3675, 0.359, 0.3675, 0.3447, 0.3676, 0.3304, 0.3676, 0.3161, 0.3677, 0.3019, 0.3678, 0.2876, 0.3679, 0.2733, 0.368, 0.259, 0.3682, 0.2451, 0.3683, 0.2312, 0.3685, 0.2173, 0.3687, 0.2034, 0.369, 0.1895, 0.3692, 0.1756, 0.5411, 0.08071, 0.5387, 0.09718, 0.4987, 0.09358, 0.5049, 0.07392, 0.04133, 0.06878, 0.04585, 0.08933, 0.005014, 0.08976, 0.004135, 0.07418, 0.08334, 0.06792, 0.08424, 0.08792, 0.07195, 0.08808, 0.07143, 0.06815, 0.1143, 0.00314, 0.1129, 0.03594, 0.1044, 0.03496, 0.1039, 0.002897, 0.1129, 0.6832, 0.1025, 0.6833, 0.1033, 0.6514, 0.1117, 0.6504, 0.1809, 0.6859, 0.1706, 0.6862, 0.171, 0.6545, 0.1792, 0.6535, 0.1828, 0.001244, 0.1808, 0.0337, 0.1724, 0.03255, 0.1724, 0.0008057, 0.2511, 0.0008787, 0.2483, 0.03317, 0.24, 0.03182, 0.2408, 0.0002051, 0.2486, 0.6869, 0.2384, 0.6875, 0.2379, 0.656, 0.2462, 0.6547, 0.316, 0.6864, 0.3061, 0.6872, 0.3048, 0.6559, 0.3128, 0.6544, 0.3191, 0.002134, 0.3155, 0.03419, 0.3075, 0.03267, 0.3091, 0.001229, 0.3784, 0.4161, 0.3784, 0.4304, 0.3675, 0.4304, 0.3675, 0.4161, 0.3789, 0.5007, 0.379, 0.5148, 0.3681, 0.5149, 0.3679, 0.5008, 0.3873, 0.005123, 0.3829, 0.03713, 0.3745, 0.03537, 0.3768, 0.003932, 0.3836, 0.6845, 0.3732, 0.6855, 0.3715, 0.6544, 0.3798, 0.6528, 0.451, 0.682, 0.4408, 0.683, 0.4389, 0.6515, 0.447, 0.6498, 0.4553, 0.009405, 0.4504, 0.04145, 0.4422, 0.03952, 0.4451, 0.008065, 0.3794, 0.5436, 0.3797, 0.558, 0.3688, 0.5583, 0.3685, 0.5438, 0.5385, 0.5433, 0.5391, 0.5567, 0.5066, 0.5571, 0.5054, 0.5458, 0.03879, 0.5448, 0.03715, 0.5557, 0.005173, 0.5559, 0.005426, 0.5424, 0.4117, 0.543, 0.412, 0.5572, 0.4015, 0.5575, 0.4012, 0.5432, 0.3785, 0.4585, 0.3786, 0.4726, 0.3677, 0.4727, 0.3676, 0.4586, 0.4557, 0.6902, 0.4588, 0.7142, 0.8337, 0.01323, 0.8337, 0.02381, 0.4109, 0.4583, 0.411, 0.4724, 0.4004, 0.4724, 0.4003, 0.4584, 0.03954, 0.4606, 0.03807, 0.4712, 0.006383, 0.4721, 0.006337, 0.4589, 0.5365, 0.4578, 0.5375, 0.4709, 0.5057, 0.4717, 0.5045, 0.461, 0.5359, 0.3735, 0.5369, 0.3867, 0.505, 0.3875, 0.5039, 0.3766, 0.03962, 0.3759, 0.0382, 0.3869, 0.006086, 0.3876, 0.006099, 0.3741, 0.03929, 0.2904, 0.03791, 0.3014, 0.005712, 0.3023, 0.005663, 0.2888, 0.5359, 0.2892, 0.5367, 0.3023, 0.505, 0.3029, 0.504, 0.292, 0.03861, 0.2061, 0.03727, 0.2168, 0.005034, 0.2178, 0.004944, 0.2045, 0.5367, 0.2065, 0.5374, 0.2193, 0.5058, 0.2195, 0.5049, 0.209, 0.5387, 0.1243, 0.539, 0.1372, 0.5074, 0.1368, 0.5066, 0.126, 0.03779, 0.1213, 0.03651, 0.1323, 0.003994, 0.1337, 0.003734, 0.1202, 0.06674, 0.6799, 0.05497, 0.6794, 0.05426, 0.6418, 0.07029, 0.6389, 0.05497, 0.6794, 0.04767, 0.6795, 0.04668, 0.6443, 0.05426, 0.6418, 0.06784, 0.005971, 0.07079, 0.04734, 0.05471, 0.04486, 0.05627, 0.006361, 0.05627, 0.006361, 0.05471, 0.04486, 0.0465, 0.04134, 0.04851, 0.006024, 0.101, 0.1065, 0.1004, 0.5813, 0.08435, 0.584, 0.08435, 0.1037, 0.1004, 0.5813, 0.09588, 0.5991, 0.08407, 0.5986, 0.08435, 0.584, 0.1039, 0.002897, 0.1044, 0.03496, 0.0961, 0.03692, 0.09294, 0.003343, 0.09294, 0.003343, 0.0961, 0.03692, 0.08376, 0.0442, 0.07812, 0.004913, 0.1025, 0.6833, 0.09173, 0.6828, 0.09515, 0.6496, 0.1033, 0.6514, 0.09173, 0.6828, 0.07687, 0.6811, 0.083, 0.6421, 0.09515, 0.6496, 0.1353, 0.6833, 0.1257, 0.6829, 0.1253, 0.6444, 0.1381, 0.6427, 0.1257, 0.6829, 0.1129, 0.6832, 0.1117, 0.6504, 0.1253, 0.6444, 0.1368, 0.003264, 0.1393, 0.04425, 0.1262, 0.04196, 0.1271, 0.003566, 0.1271, 0.003566, 0.1262, 0.04196, 0.1129, 0.03594, 0.1143, 0.00314, 0.1706, 0.6862, 0.1598, 0.6858, 0.1628, 0.6526, 0.171, 0.6545, 0.1598, 0.6858, 0.1451, 0.6843, 0.1505, 0.6454, 0.1628, 0.6526, 0.1724, 0.0008057, 0.1724, 0.03255, 0.1642, 0.03429, 0.1616, 0.001052, 0.1616, 0.001052, 0.1642, 0.03429, 0.152, 0.04125, 0.147, 0.002352, 0.2053, 0.00185, 0.2068, 0.0426, 0.1938, 0.03997, 0.1956, 0.00194, 0.1956, 0.00194, 0.1938, 0.03997, 0.1808, 0.0337, 0.1828, 0.001244, 0.2032, 0.6855, 0.1934, 0.6853, 0.1919, 0.6479, 0.205, 0.645, 0.1934, 0.6853, 0.1809, 0.6859, 0.1792, 0.6535, 0.1919, 0.6479, 0.2408, 0.0002051, 0.24, 0.03182, 0.2318, 0.03336, 0.2301, 0.0002051, 0.2301, 0.0002051, 0.2318, 0.03336, 0.2195, 0.03996, 0.2154, 0.001167, 0.2384, 0.6875, 0.2278, 0.6873, 0.2298, 0.6544, 0.2379, 0.656, 0.2278, 0.6873, 0.2132, 0.6863, 0.2176, 0.6477, 0.2298, 0.6544, 0.2709, 0.6861, 0.2612, 0.6861, 0.259, 0.6485, 0.2717, 0.6457, 0.2612, 0.6861, 0.2486, 0.6869, 0.2462, 0.6547, 0.259, 0.6485, 0.2736, 0.002003, 0.2741, 0.04267, 0.2612, 0.03974, 0.2639, 0.001869, 0.2639, 0.001869, 0.2612, 0.03974, 0.2483, 0.03317, 0.2511, 0.0008787, 0.3061, 0.6872, 0.2955, 0.6873, 0.2967, 0.6545, 0.3048, 0.6559, 0.2955, 0.6873, 0.2807, 0.6866, 0.2842, 0.6479, 0.2967, 0.6545, 0.3091, 0.001229, 0.3075, 0.03267, 0.2993, 0.03402, 0.2984, 0.0009533, 0.2984, 0.0009533, 0.2993, 0.03402, 0.2869, 0.04033, 0.2837, 0.001558, 0.3359, 0.2029, 0.3357, 0.2169, 0.3254, 0.2168, 0.3255, 0.2028, 0.3255, 0.2028, 0.3254, 0.2168, 0.315, 0.2166, 0.3152, 0.2026, 0.3351, 0.2874, 0.335, 0.3017, 0.3247, 0.3016, 0.3248, 0.2873, 0.3248, 0.2873, 0.3247, 0.3016, 0.3144, 0.3016, 0.3145, 0.2873, 0.3348, 0.3732, 0.3348, 0.3875, 0.3245, 0.3875, 0.3245, 0.3732, 0.3245, 0.3732, 0.3245, 0.3875, 0.3142, 0.3875, 0.3142, 0.3732, 0.3349, 0.4587, 0.3349, 0.4728, 0.3246, 0.4729, 0.3245, 0.4587, 0.3245, 0.4587, 0.3246, 0.4729, 0.3142, 0.4729, 0.3142, 0.4588, 0.3409, 0.003815, 0.3402, 0.04434, 0.3278, 0.04109, 0.3316, 0.003426, 0.3316, 0.003426, 0.3278, 0.04109, 0.3155, 0.03419, 0.3191, 0.002134, 0.3376, 0.6851, 0.3281, 0.6854, 0.3249, 0.6482, 0.3372, 0.6449, 0.3281, 0.6854, 0.316, 0.6864, 0.3128, 0.6544, 0.3249, 0.6482, 0.3354, 0.2448, 0.3353, 0.2587, 0.325, 0.2586, 0.3251, 0.2447, 0.3251, 0.2447, 0.325, 0.2586, 0.3146, 0.2586, 0.3148, 0.2446, 0.3351, 0.5011, 0.3352, 0.5153, 0.3248, 0.5153, 0.3247, 0.5012, 0.3247, 0.5012, 0.3248, 0.5153, 0.3144, 0.5154, 0.3143, 0.5012, 0.3348, 0.4162, 0.3348, 0.4305, 0.3245, 0.4305, 0.3245, 0.4162, 0.3245, 0.4162, 0.3245, 0.4305, 0.3142, 0.4305, 0.3141, 0.4162, 0.3349, 0.3303, 0.3348, 0.3446, 0.3245, 0.3446, 0.3246, 0.3303, 0.3246, 0.3303, 0.3245, 0.3446, 0.3142, 0.3446, 0.3143, 0.3302, 0.3687, 0.2034, 0.3685, 0.2173, 0.3576, 0.2172, 0.3578, 0.2032, 0.3578, 0.2032, 0.3576, 0.2172, 0.3467, 0.217, 0.3469, 0.2031, 0.3678, 0.2876, 0.3677, 0.3019, 0.3568, 0.3018, 0.3569, 0.2875, 0.3569, 0.2875, 0.3568, 0.3018, 0.3459, 0.3017, 0.346, 0.2874, 0.3675, 0.3733, 0.3675, 0.3876, 0.3566, 0.3876, 0.3566, 0.3733, 0.3676, 0.4586, 0.3677, 0.4727, 0.3568, 0.4727, 0.3567, 0.4586, 0.3685, 0.5438, 0.3688, 0.5583, 0.3577, 0.5585, 0.3575, 0.544, 0.3676, 0.3304, 0.3675, 0.3447, 0.3566, 0.3447, 0.3567, 0.3304, 0.3567, 0.3304, 0.3566, 0.3447, 0.3457, 0.3446, 0.3458, 0.3303, 0.3675, 0.4161, 0.3675, 0.4304, 0.3566, 0.4305, 0.3566, 0.4162, 0.3679, 0.5008, 0.3681, 0.5149, 0.3571, 0.5151, 0.357, 0.5009, 0.3682, 0.2451, 0.368, 0.259, 0.3571, 0.2589, 0.3573, 0.245, 0.3573, 0.245, 0.3571, 0.2589, 0.3462, 0.2588, 0.3463, 0.2449, 0.3768, 0.003932, 0.3745, 0.03537, 0.3661, 0.03649, 0.366, 0.003404, 0.366, 0.003404, 0.3661, 0.03649, 0.3533, 0.04238, 0.3512, 0.003646, 0.3732, 0.6855, 0.3626, 0.6858, 0.3632, 0.6532, 0.3715, 0.6544, 0.3626, 0.6858, 0.3473, 0.6853, 0.35, 0.6464, 0.3632, 0.6532, 0.4061, 0.6828, 0.3964, 0.6832, 0.3929, 0.6455, 0.4058, 0.6425, 0.3964, 0.6832, 0.3836, 0.6845, 0.3798, 0.6528, 0.3929, 0.6455, 0.4099, 0.007316, 0.4086, 0.04783, 0.3956, 0.04425, 0.4001, 0.006729, 0.4001, 0.006729, 0.3956, 0.04425, 0.3829, 0.03713, 0.3873, 0.005123, 0.4214, 0.4583, 0.4215, 0.4723, 0.411, 0.4724, 0.4109, 0.4583, 0.4222, 0.5428, 0.4224, 0.557, 0.412, 0.5572, 0.4117, 0.543, 0.4212, 0.416, 0.4213, 0.4302, 0.4108, 0.4303, 0.4107, 0.416, 0.4218, 0.5003, 0.4219, 0.5143, 0.4114, 0.5144, 0.4112, 0.5004, 0.4408, 0.683, 0.4303, 0.6834, 0.4307, 0.6503, 0.4389, 0.6515, 0.4303, 0.6834, 0.4161, 0.6831, 0.4184, 0.6447, 0.4307, 0.6503, 0.4451, 0.008065, 0.4422, 0.03952, 0.434, 0.04047, 0.4345, 0.007353, 0.4345, 0.007353, 0.434, 0.04047, 0.4213, 0.04616, 0.4199, 0.007322, 0.4776, 0.01195, 0.4753, 0.05266, 0.4627, 0.04892, 0.468, 0.0112, 0.468, 0.0112, 0.4627, 0.04892, 0.4504, 0.04145, 0.4553, 0.009405, 0.4731, 0.6802, 0.4636, 0.6806, 0.4598, 0.6426, 0.4725, 0.6395, 0.4636, 0.6806, 0.451, 0.682, 0.447, 0.6498, 0.4598, 0.6426, 0.459, 0.5842, 0.4591, 0.5991, 0.4472, 0.5996, 0.4427, 0.5814, 0.474, 0.07288, 0.4732, 0.09228, 0.4613, 0.09198, 0.4625, 0.07243, 0.101, 0.1065, 0.0964, 0.08748, 0.4497, 0.0914, 0.445, 0.1097, 0.5349, 0.2615, 0.5359, 0.2892, 0.504, 0.292, 0.4954, 0.2601, 0.5101, 0.01221, 0.5095, 0.04897, 0.4996, 0.04792, 0.4999, 0.01203, 0.4999, 0.01203, 0.4996, 0.04792, 0.4907, 0.05112, 0.4895, 0.01209, 0.5056, 0.6811, 0.4955, 0.6809, 0.4965, 0.6457, 0.5062, 0.6449, 0.4955, 0.6809, 0.4851, 0.6805, 0.4878, 0.6421, 0.4965, 0.6457, 0.4725, 0.6395, 0.4598, 0.6426, 0.447, 0.6498, 0.4389, 0.6515, 0.4307, 0.6503, 0.4184, 0.6447, 0.4058, 0.6425, 0.3929, 0.6455, 0.3798, 0.6528, 0.3715, 0.6544, 0.3632, 0.6532, 0.35, 0.6464, 0.3372, 0.6449, 0.3249, 0.6482, 0.3128, 0.6544, 0.3048, 0.6559, 0.2967, 0.6545, 0.2842, 0.6479, 0.2717, 0.6457, 0.259, 0.6485, 0.2462, 0.6547, 0.2379, 0.656, 0.2298, 0.6544, 0.2176, 0.6477, 0.205, 0.645, 0.1919, 0.6479, 0.1792, 0.6535, 0.171, 0.6545, 0.1628, 0.6526, 0.1505, 0.6454, 0.1381, 0.6427, 0.1253, 0.6444, 0.1117, 0.6504, 0.1033, 0.6514, 0.09515, 0.6496, 0.083, 0.6421, 0.07029, 0.6389, 0.05426, 0.6418, 0.04668, 0.6443, 0.03637, 0.6429, 0.03395, 0.6297, 0.04214, 0.6169, 0.04621, 0.5971, 0.04399, 0.5816, 0.0381, 0.5661, 0.03715, 0.5557, 0.03879, 0.5448, 0.04517, 0.5295, 0.04781, 0.5135, 0.04519, 0.4977, 0.03911, 0.4822, 0.03888, 0.4795, 0.03807, 0.4712, 0.03954, 0.4606, 0.04576, 0.4456, 0.04827, 0.4299, 0.04552, 0.4137, 0.03939, 0.3979, 0.0382, 0.3869, 0.03962, 0.3759, 0.04577, 0.3606, 0.04821, 0.3445, 0.04538, 0.3283, 0.03916, 0.3125, 0.03791, 0.3014, 0.03929, 0.2904, 0.04538, 0.275, 0.04775, 0.2589, 0.04484, 0.2431, 0.03853, 0.2275, 0.03727, 0.2168, 0.03861, 0.2061, 0.04474, 0.1909, 0.04713, 0.1752, 0.04422, 0.1591, 0.03816, 0.1435, 0.03651, 0.1323, 0.03779, 0.1213, 0.04383, 0.1057, 0.04585, 0.08933, 0.04133, 0.06878, 0.0342, 0.0566, 0.07143, 0.06815, 0.07195, 0.08808, 0.07191, 0.5984, 0.08297, 0.6183, 0.46, 0.6189, 0.4711, 0.599, 0.4732, 0.09228, 0.474, 0.07288, 0.5102, 0.06381, 0.5049, 0.07392, 0.4987, 0.09358, 0.5008, 0.1099, 0.5066, 0.126, 0.5074, 0.1368, 0.5055, 0.1475, 0.499, 0.1624, 0.4966, 0.1779, 0.4988, 0.1934, 0.5049, 0.209, 0.5058, 0.2195, 0.5043, 0.2299, 0.4978, 0.2448, 0.4954, 0.2601, 0.504, 0.292, 0.505, 0.3029, 0.5036, 0.3137, 0.4972, 0.329, 0.495, 0.3448, 0.4975, 0.3607, 0.5039, 0.3766, 0.505, 0.3875, 0.5037, 0.3984, 0.4974, 0.4138, 0.4953, 0.4297, 0.4979, 0.4454, 0.5045, 0.461, 0.5057, 0.4717, 0.5049, 0.4799, 0.5047, 0.4826, 0.4983, 0.4979, 0.4962, 0.5137, 0.4988, 0.53, 0.5054, 0.5458, 0.5066, 0.5571, 0.5053, 0.5675, 0.4989, 0.5826, 0.497, 0.5979, 0.5008, 0.618, 0.5081, 0.6315, 0.5062, 0.6449, 0.4965, 0.6457, 0.4878, 0.6421, 0.96, 0.436, 0.9497, 0.4398, 0.9393, 0.4505, 0.9289, 0.4541, 0.9186, 0.4505, 0.9082, 0.4398, 0.8978, 0.436, 0.8871, 0.4398, 0.8765, 0.4505, 0.8658, 0.4541, 0.8551, 0.4505, 0.8444, 0.4398, 0.8337, 0.436, 0.8236, 0.4398, 0.8135, 0.4505, 0.8034, 0.4541, 0.793, 0.4505, 0.7825, 0.4398, 0.7721, 0.436, 0.7617, 0.4398, 0.7512, 0.4505, 0.7408, 0.4541, 0.7304, 0.4505, 0.7199, 0.4398, 0.7095, 0.436, 0.6991, 0.4398, 0.6887, 0.4505, 0.6782, 0.4541, 0.6678, 0.4505, 0.6574, 0.4398, 0.6469, 0.436, 0.6366, 0.4398, 0.6262, 0.4505, 0.6159, 0.4541, 0.6054, 0.4505, 0.5949, 0.4398, 0.5844, 0.436, 0.5717, 0.4398, 0.5655, 0.4461, 0.5534, 0.446, 0.002216, 0.06218, 0.004135, 0.07418, 0.005014, 0.08976, 0.004565, 0.1029, 0.003734, 0.1202, 0.003994, 0.1337, 0.005112, 0.147, 0.00648, 0.1619, 0.006705, 0.1745, 0.006004, 0.1874, 0.004944, 0.2045, 0.005034, 0.2178, 0.006001, 0.2308, 0.007341, 0.2458, 0.00754, 0.2582, 0.006797, 0.2714, 0.005663, 0.2888, 0.005712, 0.3023, 0.006665, 0.3157, 0.007981, 0.3309, 0.008124, 0.3437, 0.007313, 0.3568, 0.006099, 0.3741, 0.006086, 0.3876, 0.00698, 0.401, 0.008235, 0.4161, 0.008334, 0.4289, 0.007511, 0.4418, 0.006337, 0.4589, 0.006383, 0.4721, 0.006869, 0.4815, 0.007019, 0.4845, 0.008018, 0.4995, 0.00795, 0.512, 0.006931, 0.5252, 0.005426, 0.5424, 0.005173, 0.5559, 0.005734, 0.5684, 0.006529, 0.5829, 0.006281, 0.595, 0.00457, 0.6106, 0.001995, 0.7103, 0.00963, 0.6957, 0.02105, 0.6953, 0.02728, 0.7006, 0.03992, 0.7054, 0.05044, 0.7018, 0.06095, 0.691, 0.07147, 0.6879, 0.08181, 0.6917, 0.09216, 0.7025, 0.1025, 0.7057, 0.1129, 0.7025, 0.1234, 0.6917, 0.1338, 0.6879, 0.1442, 0.6913, 0.1547, 0.7014, 0.1651, 0.7058, 0.1755, 0.7021, 0.1859, 0.6913, 0.1964, 0.6879, 0.2068, 0.6913, 0.2172, 0.7018, 0.2277, 0.7056, 0.2381, 0.7023, 0.2486, 0.6914, 0.259, 0.6879, 0.2691, 0.6914, 0.2792, 0.7015, 0.2893, 0.7057, 0.3, 0.703, 0.3107, 0.6914, 0.3214, 0.688, 0.332, 0.6914, 0.3427, 0.7026, 0.3534, 0.7058, 0.3638, 0.7017, 0.3741, 0.6914, 0.3845, 0.688, 0.3949, 0.6914, 0.4052, 0.7021, 0.4156, 0.7056, 0.4282, 0.7013, 0.4355, 0.6946, 0.4463, 0.6949, 0.452, 0.7105, 0.5374, 0.6138, 0.537, 0.5984, 0.5377, 0.5862, 0.5389, 0.5694, 0.5391, 0.5567, 0.5385, 0.5433, 0.5369, 0.5263, 0.5364, 0.5136, 0.5368, 0.5008, 0.5375, 0.4837, 0.5376, 0.4809, 0.5375, 0.4709, 0.5365, 0.4578, 0.5352, 0.4428, 0.535, 0.4303, 0.5357, 0.4174, 0.5369, 0.4, 0.5369, 0.3867, 0.5359, 0.3735, 0.5346, 0.3584, 0.5345, 0.3457, 0.5354, 0.3329, 0.5367, 0.3156, 0.5367, 0.3023, 0.5359, 0.2892, 0.5349, 0.2615, 0.5358, 0.2491, 0.5372, 0.2321, 0.5374, 0.2193, 0.5367, 0.2065, 0.5358, 0.1917, 0.5359, 0.1795, 0.5369, 0.167, 0.5386, 0.1504, 0.539, 0.1372, 0.5387, 0.1243, 0.5381, 0.1094, 0.5387, 0.09718, 0.5411, 0.08071, 0.9961, 0.4298, 0.9906, 0.4464, 0.9799, 0.4464, 0.9726, 0.4398, 0.4711, 0.599, 0.46, 0.6189, 0.4591, 0.5991, 0.4497, 0.0914, 0.0964, 0.08748, 0.08424, 0.08792, 0.08334, 0.06792, 0.4625, 0.07243, 0.4613, 0.09198, 0.08407, 0.5986, 0.08297, 0.6183, 0.07191, 0.5984, 0.04621, 0.5971, 0.04214, 0.6169, 0.00457, 0.6106, 0.006281, 0.595, 0.04214, 0.6169, 0.03395, 0.6297, 0.002733, 0.6284, 0.00457, 0.6106, 0.537, 0.5984, 0.5374, 0.6138, 0.5008, 0.618, 0.497, 0.5979, 0.5374, 0.6138, 0.5391, 0.6271, 0.5081, 0.6315, 0.5008, 0.618, 0.08435, 0.584, 0.08407, 0.5986, 0.07191, 0.5984, 0.07195, 0.08808, 0.08424, 0.08792, 0.08435, 0.1037, 0.4224, 0.557, 0.4228, 0.5701, 0.4124, 0.5705, 0.412, 0.5572, 0.4228, 0.5701, 0.4234, 0.5832, 0.413, 0.5838, 0.4124, 0.5705, 0.3688, 0.5583, 0.3691, 0.5718, 0.358, 0.5721, 0.3577, 0.5585, 0.3691, 0.5718, 0.3694, 0.5855, 0.3583, 0.5858, 0.358, 0.5721, 0.4609, 0.1072, 0.459, 0.5842, 0.4427, 0.5814, 0.445, 0.1097, 0.3797, 0.558, 0.3801, 0.5716, 0.3691, 0.5718, 0.3688, 0.5583, 0.3801, 0.5716, 0.3805, 0.5851, 0.3694, 0.5855, 0.3691, 0.5718, 0.5391, 0.5567, 0.5389, 0.5694, 0.5053, 0.5675, 0.5066, 0.5571, 0.5389, 0.5694, 0.5377, 0.5862, 0.4989, 0.5826, 0.5053, 0.5675, 0.03715, 0.5557, 0.0381, 0.5661, 0.005734, 0.5684, 0.005173, 0.5559, 0.0381, 0.5661, 0.04399, 0.5816, 0.006529, 0.5829, 0.005734, 0.5684, 0.412, 0.5572, 0.4124, 0.5705, 0.4019, 0.5709, 0.4015, 0.5575, 0.4124, 0.5705, 0.413, 0.5838, 0.4025, 0.5843, 0.4019, 0.5709, 0.4219, 0.5143, 0.4221, 0.5286, 0.4115, 0.5287, 0.4114, 0.5144, 0.4221, 0.5286, 0.4222, 0.5428, 0.4117, 0.543, 0.4115, 0.5287, 0.3681, 0.5149, 0.3683, 0.5294, 0.3573, 0.5295, 0.3571, 0.5151, 0.3683, 0.5294, 0.3685, 0.5438, 0.3575, 0.544, 0.3573, 0.5295, 0.3248, 0.5153, 0.3249, 0.5299, 0.3145, 0.5299, 0.3144, 0.5154, 0.3249, 0.5299, 0.325, 0.5444, 0.3146, 0.5445, 0.3145, 0.5299, 0.3352, 0.5153, 0.3353, 0.5298, 0.3249, 0.5299, 0.3248, 0.5153, 0.3353, 0.5298, 0.3355, 0.5443, 0.325, 0.5444, 0.3249, 0.5299, 0.4114, 0.5144, 0.4115, 0.5287, 0.401, 0.5289, 0.4008, 0.5146, 0.4115, 0.5287, 0.4117, 0.543, 0.4012, 0.5432, 0.401, 0.5289, 0.04781, 0.5135, 0.04517, 0.5295, 0.006931, 0.5252, 0.00795, 0.512, 0.04517, 0.5295, 0.03879, 0.5448, 0.005426, 0.5424, 0.006931, 0.5252, 0.5364, 0.5136, 0.5369, 0.5263, 0.4988, 0.53, 0.4962, 0.5137, 0.5369, 0.5263, 0.5385, 0.5433, 0.5054, 0.5458, 0.4988, 0.53, 0.379, 0.5148, 0.3792, 0.5292, 0.3683, 0.5294, 0.3681, 0.5149, 0.3792, 0.5292, 0.3794, 0.5436, 0.3685, 0.5438, 0.3683, 0.5294, 0.4216, 0.483, 0.4216, 0.4863, 0.4111, 0.4864, 0.4111, 0.4831, 0.4216, 0.4863, 0.4218, 0.5003, 0.4112, 0.5004, 0.4111, 0.4864, 0.3678, 0.4835, 0.3678, 0.4867, 0.3569, 0.4868, 0.3569, 0.4835, 0.3678, 0.4867, 0.3679, 0.5008, 0.357, 0.5009, 0.3569, 0.4868, 0.3246, 0.4837, 0.3246, 0.487, 0.3143, 0.4871, 0.3143, 0.4838, 0.3246, 0.487, 0.3247, 0.5012, 0.3143, 0.5012, 0.3143, 0.4871, 0.335, 0.4837, 0.335, 0.487, 0.3246, 0.487, 0.3246, 0.4837, 0.335, 0.487, 0.3351, 0.5011, 0.3247, 0.5012, 0.3246, 0.487, 0.4828, 0.7332, 0.4747, 0.7174, 0.4899, 0.7174, 0.8135, 0.01323, 0.8135, 0.01002, 0.4743, 0.7174, 0.4588, 0.7174, 0.4588, 0.7142, 0.8337, 0.01323, 0.4588, 0.7174, 0.4743, 0.7174, 0.4662, 0.7332, 0.3787, 0.4834, 0.3787, 0.4867, 0.3678, 0.4867, 0.3678, 0.4835, 0.3787, 0.4867, 0.3789, 0.5007, 0.3679, 0.5008, 0.3678, 0.4867, 0.4111, 0.4831, 0.4111, 0.4864, 0.4005, 0.4865, 0.4005, 0.4832, 0.4111, 0.4864, 0.4112, 0.5004, 0.4007, 0.5005, 0.4005, 0.4865, 0.03888, 0.4795, 0.03911, 0.4822, 0.007019, 0.4845, 0.006869, 0.4815, 0.03911, 0.4822, 0.04519, 0.4977, 0.008018, 0.4995, 0.007019, 0.4845, 0.5376, 0.4809, 0.5375, 0.4837, 0.5047, 0.4826, 0.5049, 0.4799, 0.5375, 0.4837, 0.5368, 0.5008, 0.4983, 0.4979, 0.5047, 0.4826, 0.4213, 0.4302, 0.4214, 0.4443, 0.4108, 0.4443, 0.4108, 0.4303, 0.4214, 0.4443, 0.4214, 0.4583, 0.4109, 0.4583, 0.4108, 0.4443, 0.3675, 0.4304, 0.3676, 0.4445, 0.3567, 0.4445, 0.3566, 0.4305, 0.3676, 0.4445, 0.3676, 0.4586, 0.3567, 0.4586, 0.3567, 0.4445, 0.3245, 0.4305, 0.3245, 0.4446, 0.3142, 0.4446, 0.3142, 0.4305, 0.3245, 0.4446, 0.3245, 0.4587, 0.3142, 0.4588, 0.3142, 0.4446, 0.3348, 0.4305, 0.3348, 0.4446, 0.3245, 0.4446, 0.3245, 0.4305, 0.3348, 0.4446, 0.3349, 0.4587, 0.3245, 0.4587, 0.3245, 0.4446, 0.1042, 0.8541, 0.02106, 0.8541, 0.0002051, 0.8541, 0.0002051, 0.8363, 0.1244, 0.8363, 0.1244, 0.8541, 0.535, 0.4303, 0.5352, 0.4428, 0.4979, 0.4454, 0.4953, 0.4297, 0.5352, 0.4428, 0.5365, 0.4578, 0.5045, 0.461, 0.4979, 0.4454, 0.04827, 0.4299, 0.04576, 0.4456, 0.007511, 0.4418, 0.008334, 0.4289, 0.04576, 0.4456, 0.03954, 0.4606, 0.006337, 0.4589, 0.007511, 0.4418, 0.4108, 0.4303, 0.4108, 0.4443, 0.4003, 0.4444, 0.4002, 0.4303, 0.4108, 0.4443, 0.4109, 0.4583, 0.4003, 0.4584, 0.4003, 0.4444, 0.3784, 0.4304, 0.3785, 0.4445, 0.3676, 0.4445, 0.3675, 0.4304, 0.3785, 0.4445, 0.3785, 0.4585, 0.3676, 0.4586, 0.3676, 0.4445, 0.4212, 0.3875, 0.4212, 0.4017, 0.4107, 0.4018, 0.4106, 0.3875, 0.4212, 0.4017, 0.4212, 0.416, 0.4107, 0.416, 0.4107, 0.4018, 0.3675, 0.3876, 0.3675, 0.4018, 0.3566, 0.4019, 0.3566, 0.3876, 0.3675, 0.4018, 0.3675, 0.4161, 0.3566, 0.4162, 0.3566, 0.4019, 0.3245, 0.3875, 0.3245, 0.4019, 0.3141, 0.4019, 0.3142, 0.3875, 0.3245, 0.4019, 0.3245, 0.4162, 0.3141, 0.4162, 0.3141, 0.4019, 0.3348, 0.3875, 0.3348, 0.4019, 0.3245, 0.4019, 0.3245, 0.3875, 0.3348, 0.4019, 0.3348, 0.4162, 0.3245, 0.4162, 0.3245, 0.4019, 0.3783, 0.3875, 0.3784, 0.4018, 0.3675, 0.4018, 0.3675, 0.3876, 0.3784, 0.4018, 0.3784, 0.4161, 0.3675, 0.4161, 0.3675, 0.4018, 0.5369, 0.3867, 0.5369, 0.4, 0.5037, 0.3984, 0.505, 0.3875, 0.5369, 0.4, 0.5357, 0.4174, 0.4974, 0.4138, 0.5037, 0.3984, 0.0382, 0.3869, 0.03939, 0.3979, 0.00698, 0.401, 0.006086, 0.3876, 0.03939, 0.3979, 0.04552, 0.4137, 0.008235, 0.4161, 0.00698, 0.401, 0.4106, 0.3875, 0.4107, 0.4018, 0.4001, 0.4018, 0.4001, 0.3875, 0.4107, 0.4018, 0.4107, 0.416, 0.4001, 0.4161, 0.4001, 0.4018, 0.3566, 0.3447, 0.3566, 0.359, 0.3457, 0.3589, 0.3457, 0.3446, 0.3566, 0.359, 0.3566, 0.3733, 0.3457, 0.3732, 0.3457, 0.3589, 0.3675, 0.3447, 0.3675, 0.359, 0.3566, 0.359, 0.3566, 0.3447, 0.3675, 0.359, 0.3675, 0.3733, 0.3566, 0.3733, 0.3566, 0.359, 0.3245, 0.3446, 0.3245, 0.3589, 0.3142, 0.3589, 0.3142, 0.3446, 0.3245, 0.3589, 0.3245, 0.3732, 0.3142, 0.3732, 0.3142, 0.3589, 0.3348, 0.3446, 0.3348, 0.3589, 0.3245, 0.3589, 0.3245, 0.3446, 0.3348, 0.3589, 0.3348, 0.3732, 0.3245, 0.3732, 0.3245, 0.3589, 0.3457, 0.3589, 0.3457, 0.3732, 0.3348, 0.3732, 0.3348, 0.3589, 0.04821, 0.3445, 0.04577, 0.3606, 0.007313, 0.3568, 0.008124, 0.3437, 0.04577, 0.3606, 0.03962, 0.3759, 0.006099, 0.3741, 0.007313, 0.3568, 0.5345, 0.3457, 0.5346, 0.3584, 0.4975, 0.3607, 0.495, 0.3448, 0.5346, 0.3584, 0.5359, 0.3735, 0.5039, 0.3766, 0.4975, 0.3607, 0.3568, 0.3018, 0.3567, 0.3161, 0.3458, 0.316, 0.3459, 0.3017, 0.3567, 0.3161, 0.3567, 0.3304, 0.3458, 0.3303, 0.3458, 0.316, 0.3677, 0.3019, 0.3676, 0.3161, 0.3567, 0.3161, 0.3568, 0.3018, 0.3676, 0.3161, 0.3676, 0.3304, 0.3567, 0.3304, 0.3567, 0.3161, 0.3247, 0.3016, 0.3246, 0.316, 0.3143, 0.3159, 0.3144, 0.3016, 0.3246, 0.316, 0.3246, 0.3303, 0.3143, 0.3302, 0.3143, 0.3159, 0.335, 0.3017, 0.3349, 0.316, 0.3246, 0.316, 0.3247, 0.3016, 0.3349, 0.316, 0.3349, 0.3303, 0.3246, 0.3303, 0.3246, 0.316, 0.03791, 0.3014, 0.03916, 0.3125, 0.006665, 0.3157, 0.005712, 0.3023, 0.03916, 0.3125, 0.04538, 0.3283, 0.007981, 0.3309, 0.006665, 0.3157, 0.5367, 0.3023, 0.5367, 0.3156, 0.5036, 0.3137, 0.505, 0.3029, 0.5367, 0.3156, 0.5354, 0.3329, 0.4972, 0.329, 0.5036, 0.3137, 0.3571, 0.2589, 0.357, 0.2732, 0.3461, 0.2731, 0.3462, 0.2588, 0.357, 0.2732, 0.3569, 0.2875, 0.346, 0.2874, 0.3461, 0.2731, 0.368, 0.259, 0.3679, 0.2733, 0.357, 0.2732, 0.3571, 0.2589, 0.3679, 0.2733, 0.3678, 0.2876, 0.3569, 0.2875, 0.357, 0.2732, 0.325, 0.2586, 0.3249, 0.273, 0.3145, 0.2729, 0.3146, 0.2586, 0.3249, 0.273, 0.3248, 0.2873, 0.3145, 0.2873, 0.3145, 0.2729, 0.3353, 0.2587, 0.3352, 0.273, 0.3249, 0.273, 0.325, 0.2586, 0.3352, 0.273, 0.3351, 0.2874, 0.3248, 0.2873, 0.3249, 0.273, 0.04775, 0.2589, 0.04538, 0.275, 0.006797, 0.2714, 0.00754, 0.2582, 0.04538, 0.275, 0.03929, 0.2904, 0.005663, 0.2888, 0.006797, 0.2714, 0.3576, 0.2172, 0.3574, 0.2311, 0.3465, 0.231, 0.3467, 0.217, 0.3574, 0.2311, 0.3573, 0.245, 0.3463, 0.2449, 0.3465, 0.231, 0.3685, 0.2173, 0.3683, 0.2312, 0.3574, 0.2311, 0.3576, 0.2172, 0.3683, 0.2312, 0.3682, 0.2451, 0.3573, 0.245, 0.3574, 0.2311, 0.3254, 0.2168, 0.3252, 0.2307, 0.3149, 0.2306, 0.315, 0.2166, 0.3252, 0.2307, 0.3251, 0.2447, 0.3148, 0.2446, 0.3149, 0.2306, 0.3357, 0.2169, 0.3356, 0.2308, 0.3252, 0.2307, 0.3254, 0.2168, 0.3356, 0.2308, 0.3354, 0.2448, 0.3251, 0.2447, 0.3252, 0.2307, 0.03727, 0.2168, 0.03853, 0.2275, 0.006001, 0.2308, 0.005034, 0.2178, 0.03853, 0.2275, 0.04484, 0.2431, 0.007341, 0.2458, 0.006001, 0.2308, 0.5374, 0.2193, 0.5372, 0.2321, 0.5043, 0.2299, 0.5058, 0.2195, 0.5372, 0.2321, 0.5358, 0.2491, 0.4978, 0.2448, 0.5043, 0.2299, 0.3583, 0.1753, 0.358, 0.1893, 0.3471, 0.1891, 0.358, 0.1893, 0.3578, 0.2032, 0.3469, 0.2031, 0.3471, 0.1891, 0.3692, 0.1756, 0.369, 0.1895, 0.358, 0.1893, 0.3583, 0.1753, 0.369, 0.1895, 0.3687, 0.2034, 0.3578, 0.2032, 0.358, 0.1893, 0.3259, 0.1747, 0.3257, 0.1888, 0.3153, 0.1886, 0.3155, 0.1746, 0.3257, 0.1888, 0.3255, 0.2028, 0.3152, 0.2026, 0.3153, 0.1886, 0.3363, 0.1749, 0.3361, 0.1889, 0.3257, 0.1888, 0.3259, 0.1747, 0.3361, 0.1889, 0.3359, 0.2029, 0.3255, 0.2028, 0.3257, 0.1888, 0.5359, 0.1795, 0.5358, 0.1917, 0.4988, 0.1934, 0.4966, 0.1779, 0.5358, 0.1917, 0.5367, 0.2065, 0.5049, 0.209, 0.4988, 0.1934, 0.04713, 0.1752, 0.04474, 0.1909, 0.006004, 0.1874, 0.006705, 0.1745, 0.04474, 0.1909, 0.03861, 0.2061, 0.004944, 0.2045, 0.006004, 0.1874, 0.539, 0.1372, 0.5386, 0.1504, 0.5055, 0.1475, 0.5074, 0.1368, 0.5369, 0.167, 0.5359, 0.1795, 0.4966, 0.1779, 0.499, 0.1624, 0.5386, 0.1504, 0.5369, 0.167, 0.499, 0.1624, 0.5055, 0.1475, 0.3373, 0.1322, 0.3369, 0.1465, 0.3265, 0.1462, 0.3268, 0.1319, 0.3268, 0.1319, 0.3265, 0.1462, 0.316, 0.146, 0.3163, 0.1317, 0.3262, 0.1605, 0.3259, 0.1747, 0.3155, 0.1746, 0.3158, 0.1603, 0.3265, 0.1462, 0.3262, 0.1605, 0.3158, 0.1603, 0.316, 0.146, 0.3369, 0.1465, 0.3366, 0.1607, 0.3262, 0.1605, 0.3265, 0.1462, 0.3366, 0.1607, 0.3363, 0.1749, 0.3259, 0.1747, 0.3262, 0.1605, 0.03651, 0.1323, 0.03816, 0.1435, 0.005112, 0.147, 0.003994, 0.1337, 0.03816, 0.1435, 0.04422, 0.1591, 0.00648, 0.1619, 0.005112, 0.147, 0.04422, 0.1591, 0.04713, 0.1752, 0.006705, 0.1745, 0.00648, 0.1619, 0.4613, 0.09198, 0.4609, 0.1072, 0.445, 0.1097, 0.4497, 0.0914, 0.0964, 0.08748, 0.101, 0.1065, 0.08435, 0.1037, 0.08424, 0.08792, 0.4472, 0.5996, 0.09588, 0.5991, 0.1004, 0.5813, 0.3583, 0.5858, 0.3694, 0.5855, 0.3805, 0.5851, 0.3915, 0.5848, 0.4025, 0.5843, 0.413, 0.5838, 0.4234, 0.5832, 0.4427, 0.5814, 0.4732, 0.09228, 0.4711, 0.599, 0.4591, 0.5991, 0.459, 0.5842, 0.4609, 0.1072, 0.4613, 0.09198, 0.04585, 0.08933, 0.04383, 0.1057, 0.004565, 0.1029, 0.005014, 0.08976, 0.04383, 0.1057, 0.03779, 0.1213, 0.003734, 0.1202, 0.004565, 0.1029, 0.5387, 0.09718, 0.5381, 0.1094, 0.5008, 0.1099, 0.4987, 0.09358, 0.5381, 0.1094, 0.5387, 0.1243, 0.5066, 0.126, 0.5008, 0.1099, 0.03563, 0.04242, 0.0342, 0.0566, 0.002216, 0.06218, 0.0002051, 0.04507, 0.0342, 0.0566, 0.04133, 0.06878, 0.004135, 0.07418, 0.002216, 0.06218, 0.5102, 0.06381, 0.474, 0.07288, 0.4625, 0.07243, 0.08334, 0.06792, 0.07143, 0.06815, 0.0342, 0.0566, 0.03563, 0.04242, 0.0465, 0.04134, 0.05471, 0.04486, 0.07079, 0.04734, 0.08376, 0.0442, 0.0961, 0.03692, 0.1044, 0.03496, 0.1129, 0.03594, 0.1262, 0.04196, 0.1393, 0.04425, 0.152, 0.04125, 0.1642, 0.03429, 0.1724, 0.03255, 0.1808, 0.0337, 0.1938, 0.03997, 0.2068, 0.0426, 0.2195, 0.03996, 0.2318, 0.03336, 0.24, 0.03182, 0.2483, 0.03317, 0.2612, 0.03974, 0.2741, 0.04267, 0.2869, 0.04033, 0.2993, 0.03402, 0.3075, 0.03267, 0.3155, 0.03419, 0.3278, 0.04109, 0.3402, 0.04434, 0.3533, 0.04238, 0.3661, 0.03649, 0.3745, 0.03537, 0.3829, 0.03713, 0.3956, 0.04425, 0.4086, 0.04783, 0.4213, 0.04616, 0.434, 0.04047, 0.4422, 0.03952, 0.4504, 0.04145, 0.4627, 0.04892, 0.4753, 0.05266, 0.4907, 0.05112, 0.4996, 0.04792, 0.5095, 0.04897, 0.5443, 0.05175, 0.543, 0.06752, 0.5102, 0.06381, 0.5095, 0.04897, 0.543, 0.06752, 0.5411, 0.08071, 0.5049, 0.07392, 0.5102, 0.06381, 0.6766, 0.8968, 0.7537, 0.574, 0.7596, 0.5741, 0.6777, 0.917, 0.5447, 0.5821, 0.5498, 0.584, 0.5937, 0.8929, 0.5908, 0.9118, 0.7178, 0.5131, 0.6816, 0.4625, 0.6836, 0.4591, 0.7569, 0.5712, 0.7537, 0.574, 0.5884, 0.5119, 0.5498, 0.584, 0.5447, 0.5821, 0.6297, 0.4569, 0.6311, 0.4612, 0.67, 0.4601, 0.6572, 0.4589, 0.6438, 0.459, 0.6311, 0.4612, 0.6297, 0.4569, 0.6836, 0.4591, 0.6816, 0.4625, 0.6051, 0.8934, 0.5937, 0.8929, 0.5498, 0.584, 0.5884, 0.5119, 0.6311, 0.4612, 0.6438, 0.459, 0.6572, 0.4589, 0.67, 0.4601, 0.6816, 0.4625, 0.7178, 0.5131, 0.7537, 0.574, 0.6766, 0.8968, 0.6665, 0.8964, 0.6561, 0.8959, 0.6459, 0.8954, 0.6357, 0.8949, 0.6255, 0.8944, 0.6154, 0.8939, 0.5375, 0.4709, 0.5376, 0.4809, 0.5049, 0.4799, 0.5057, 0.4717, 0.03807, 0.4712, 0.03888, 0.4795, 0.006869, 0.4815, 0.006383, 0.4721, 0.411, 0.4724, 0.4111, 0.4831, 0.4005, 0.4832, 0.4004, 0.4724, 0.3786, 0.4726, 0.3787, 0.4834, 0.3678, 0.4835, 0.3677, 0.4727, 0.3349, 0.4728, 0.335, 0.4837, 0.3246, 0.4837, 0.3246, 0.4729, 0.3246, 0.4729, 0.3246, 0.4837, 0.3143, 0.4838, 0.3142, 0.4729, 0.3677, 0.4727, 0.3678, 0.4835, 0.3569, 0.4835, 0.3568, 0.4727, 0.4215, 0.4723, 0.4216, 0.483, 0.4111, 0.4831, 0.411, 0.4724, 0.8337, 0.02381, 0.7095, 0.02381, 0.7095, 0.01323, 0.7304, 0.01323, 0.7408, 0.01323, 0.7512, 0.01323, 0.7617, 0.01323, 0.7721, 0.01323, 0.7825, 0.01323, 0.793, 0.01323, 0.8034, 0.01323, 0.8135, 0.01323, 0.8337, 0.01323, 0.7304, 0.01003, 0.7304, 0.01323, 0.4747, 0.7142, 0.4899, 0.7142, 0.4899, 0.7174, 0.7095, 0.01003, 0.4591, 0.5991, 0.46, 0.6189, 0.08297, 0.6183, 0.08407, 0.5986, 0.09588, 0.5991, 0.4472, 0.5996, 0.966, 0.5753, 0.9047, 0.9059, 0.8216, 0.9059, 0.7601, 0.5758, 0.8369, 0.4545, 0.8888, 0.4545, 0.0, 0.0, 0.0, 0.0, 0.493, 0.6902, 0.4557, 0.6902, 0.493, 0.6902, 0.7095, 0.02381, 0.4747, 0.7142, 0.4899, 0.7142])
me_cube_012.materials.append(mat_material)
me_cube_012.materials.append(mat_material_005)
me_cube_012.materials.append(mat_material_001)
me_cube_012.materials.append(mat_material_003)
me_cube_012.materials.append(mat_material_002)
me_cube_012.materials.append(mat_material_004)
me_cube_012.use_remesh_preserve_volume = False
me_cube_012.use_remesh_preserve_attributes = False
me_cube_012.use_mirror_vertex_groups = False
me_cube_012.update()

# ---- objects
ob_hemi = bpy.data.objects.new('Hemi', light_hemi)
ob_cube_000 = bpy.data.objects.new('Cube.000', me_cube_012)
ob_camera = bpy.data.objects.new('Camera', cam_camera)

# ---- transforms, parenting, visibility, modifiers, constraints
ob_hemi.location = (3.832, -9.583, 9.143)
ob_hemi.hide_viewport = True
ob_hemi.lineart.crease_threshold = 0.0
ob_cube_000.location = (4.0, -2.0, 1.0)
ob_cube_000.lock_rotations_4d = False
ob_cube_000.empty_display_type = 'ARROWS'
ob_cube_000.lineart.crease_threshold = 0.0
ob_camera.location = (7.637, -12.63, 12.15)
ob_camera.rotation_euler = (1.109, -0.0, 0.3695)
ob_camera.lock_rotations_4d = False
ob_camera.empty_display_type = 'ARROWS'
ob_camera.color = (0.0, 0.0, 0.0, 0.0)
ob_camera.hide_viewport = True
ob_camera.display_type = 'WIRE'
ob_camera.lineart.crease_threshold = 0.0

# ---- collection membership
col_collection_1.objects.link(ob_hemi)
col_collection_1.objects.link(ob_cube_000)
col_collection_1.objects.link(ob_camera)

# ---- scene / render settings (as saved in the file)
scene.camera = ob_camera
scene.frame_start = 1; scene.frame_end = 250; scene.frame_set(22)
scene.render.engine = 'BLENDER_EEVEE_NEXT'
scene.render.resolution_percentage = 50
scene.render.dither_intensity = 0.0
scene.cycles.use_denoising = False
scene.cycles.samples = 128
scene.cycles.sampling_pattern = 'TABULATED_SOBOL'
scene.cycles.use_adaptive_sampling = False
scene.cycles.use_light_tree = False
scene.cycles.blur_glossy = 0.0
scene.cycles.sample_clamp_indirect = 0.0
scene.view_settings.view_transform = 'Standard'
bpy.context.view_layer.update()
